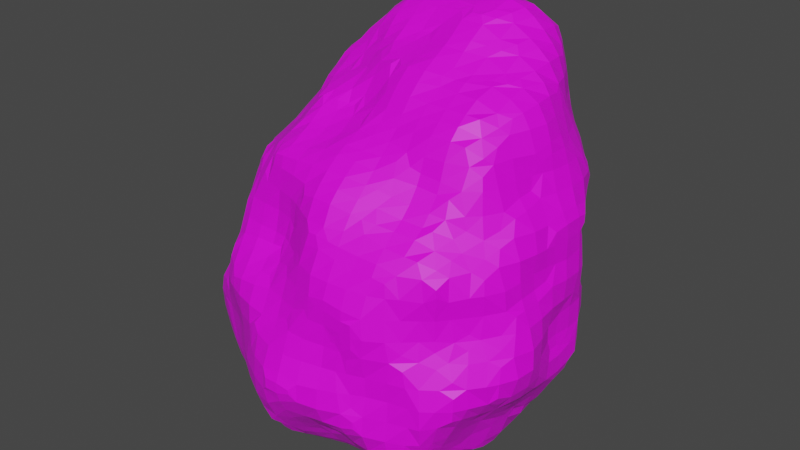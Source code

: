# Source: asteroid_1.blend  (saved by Blender 4.3.34; exported with 4.5.12 LTS)
import bpy
from mathutils import Matrix  # noqa: F401  (used for matrix-valued properties, if any)

bpy.ops.wm.read_factory_settings(use_empty=True)
scene = bpy.context.scene
scene.name = 'Scene'

# ---- collections
col_collection = bpy.data.collections.new('Collection'); scene.collection.children.link(col_collection)

# ---- images (referenced by path relative to the original .blend; pixels are not part of the script)
import os
ASSET_DIR = os.environ.get("B2B_ASSET_DIR", "")  # directory of the original .blend (textures are referenced by path, not embedded)
HERE = os.path.dirname(os.path.abspath(__file__))  # packed textures are extracted next to this script under _unpacked/

def load_image(name, relpath, width, height, colorspace="sRGB"):
    """Load a texture the original file referenced (path relative to the .blend, or extracted next to this script)."""
    p = next((c for c in (os.path.join(HERE, relpath), os.path.join(ASSET_DIR, relpath)) if relpath and os.path.exists(c)), "")
    if p:
        img = bpy.data.images.load(p, check_existing=True)
        img.name = name
    else:  # same state as the original file: an image datablock whose file is absent (Cycles renders it pink)
        img = bpy.data.images.new(name, width, height)
        img.source = "FILE"
        img.filepath = "//" + (relpath or name)
    img.colorspace_settings.name = colorspace
    return img
img_plastered_stone_wall_diff_4k_jpg = load_image('plastered_stone_wall_diff_4k.jpg', 'plastered_stone_wall_diff_4k.jpg', 1024, 1024, 'sRGB')

# ---- materials (node trees are filled in below, after node groups)
mat_material_001 = bpy.data.materials.new('Material.001')
mat_material_001.use_transparent_shadow = False

# ---- material node trees
mat_material_001.use_nodes = True; mat_material_001.node_tree.nodes.clear()
_N = mat_material_001.node_tree.nodes; _L = mat_material_001.node_tree.links
n0 = _N.new('ShaderNodeBsdfPrincipled'); n0.name = 'Principled BSDF'; n0.location = (10, 300)
n0.distribution = 'GGX'
n0.subsurface_method = 'RANDOM_WALK_SKIN'
n0.inputs[3].default_value = 1.45
n0.inputs[27].default_value = (0.0, 0.0, 0.0, 1.0)
n0.inputs[28].default_value = 1.0
n1 = _N.new('ShaderNodeOutputMaterial'); n1.name = 'Material Output'; n1.location = (713, 270)
n2 = _N.new('ShaderNodeTexImage'); n2.name = 'Image Texture'; n2.location = (-336, 241)
n2.image = img_plastered_stone_wall_diff_4k_jpg
_L.new(n0.outputs[0], n1.inputs[0])
_L.new(n2.outputs[0], n0.inputs[0])
n1.is_active_output = True

# ---- world
world_world = bpy.data.worlds.new('World'); scene.world = world_world
world_world.use_nodes = True; world_world.node_tree.nodes.clear()
_N = world_world.node_tree.nodes; _L = world_world.node_tree.links
n0 = _N.new('ShaderNodeOutputWorld'); n0.name = 'World Output'; n0.location = (300, 300)
n1 = _N.new('ShaderNodeBackground'); n1.name = 'Background'; n1.location = (10, 300)
n1.inputs[0].default_value = (0.05088, 0.05088, 0.05088, 1.0)
_L.new(n1.outputs[0], n0.inputs[0])
n0.is_active_output = True
world_world.color = (0.05088, 0.05088, 0.05088)
world_world.use_sun_shadow = False
world_world.sun_shadow_jitter_overblur = 0.0

# ---- meshes
me_rock = bpy.data.meshes.new('rock')
me_rock.from_pydata([(-1.201, -0.7535, -0.6092), (-1.201, -0.7535, -0.5923), (-1.216, -0.675, -0.6406), (-1.219, -0.6763, -0.5354), (-1.21, -0.6271, -0.4333), (-1.234, -0.525, -0.6706), (-1.251, -0.525, -0.525), (-1.216, -0.525, -0.4175), (-1.233, -0.375, -0.67), (-1.251, -0.375, -0.525), (-1.218, -0.375, -0.4053), (-1.219, -0.2531, -0.6441), (-1.223, -0.2465, -0.525), (-1.212, -0.2757, -0.417), (-0.1834, -1.219, -1.22), (-0.1107, -1.219, -1.22), (-0.6149, -1.209, -0.3441), (-0.6286, -1.213, -0.225), (-0.6233, -1.208, -0.1335), (-0.4881, -1.221, -0.9344), (-0.5141, -1.245, -0.825), (-0.5154, -1.252, -0.675), (-0.5158, -1.242, -0.525), (-0.5387, -1.239, -0.3864), (-0.525, -1.259, -0.225), (-0.525, -1.23, -0.1114), (-0.3053, -1.353, -0.9067), (-0.3284, -1.365, -0.825), (-0.339, -1.372, -0.675), (-0.3209, -1.363, -0.525), (-0.3084, -1.355, -0.4119), (-0.3354, -1.225, -1.085), (-0.3704, -1.273, -0.9705), (-0.4034, -1.32, -0.825), (-0.414, -1.327, -0.675), (-0.3959, -1.317, -0.525), (-0.365, -1.323, -0.3671), (-0.375, -1.306, -0.225), (-0.375, -1.247, -0.0951), (-0.1627, -1.358, -1.06), (-0.2176, -1.377, -0.964), (-0.225, -1.424, -0.825), (-0.225, -1.437, -0.675), (-0.225, -1.42, -0.525), (-0.2296, -1.375, -0.3671), (-0.1827, -1.353, -0.295), (-0.223, -1.272, -1.123), (-0.2627, -1.325, -1.007), (-0.2827, -1.349, -0.3119), (-0.2296, -1.324, -0.237), (-0.2273, -1.243, -0.06702), (-0.0318, -1.513, -0.6487), (-0.0318, -1.513, -0.5683), (-0.1324, -1.358, -1.06), (-0.07946, -1.388, -0.9788), (-0.075, -1.464, -0.825), (-0.07908, -1.493, -0.6892), (-0.07908, -1.481, -0.521), (-0.075, -1.422, -0.375), (-0.075, -1.365, -0.2729), (-0.07158, -1.277, -1.126), (-0.03244, -1.334, -1.031), (-0.075, -1.326, -0.1979), (-0.075, -1.278, -0.075), (-0.7606, -0.1721, -1.209), (-0.7791, -0.075, -1.224), (-0.6415, -0.9209, -1.219), (-0.6675, -0.825, -1.244), (-0.6645, -0.675, -1.255), (-0.6489, -0.525, -1.247), (-0.6482, -0.375, -1.247), (-0.6819, -0.2233, -1.253), (-0.6112, -0.03406, -1.357), (-0.6667, -0.08044, -1.307), (-0.525, -0.9527, -1.248), (-0.4859, -0.7925, -1.373), (-0.5316, -0.8355, -1.322), (-0.5014, -0.675, -1.388), (-0.5764, -0.675, -1.33), (-0.4923, -0.525, -1.386), (-0.5673, -0.525, -1.322), (-0.4919, -0.375, -1.384), (-0.5669, -0.375, -1.322), (-0.5075, -0.225, -1.388), (-0.5825, -0.225, -1.335), (-0.5367, -0.08044, -1.373), (-0.5945, -0.1341, -1.346), (-0.3492, -1.087, -1.232), (-0.3413, -0.929, -1.372), (-0.3953, -0.9892, -1.288), (-0.3848, -0.8355, -1.401), (-0.4413, -0.8925, -1.345), (-0.375, -0.675, -1.446), (-0.375, -0.525, -1.445), (-0.375, -0.375, -1.434), (-0.375, -0.225, -1.421), (-0.3694, -0.06367, -1.378), (-0.3157, -0.006115, -1.347), (-0.1655, -1.06, -1.357), (-0.2244, -1.124, -1.276), (-0.2193, -0.9774, -1.386), (-0.2655, -1.029, -1.332), (-0.225, -0.825, -1.45), (-0.225, -0.675, -1.47), (-0.225, -0.525, -1.464), (-0.225, -0.375, -1.437), (-0.225, -0.225, -1.395), (-0.225, -0.1169, -1.362), (-0.225, -0.04187, -1.339), (-0.1273, -1.06, -1.357), (-0.069, -1.127, -1.28), (-0.07636, -0.9827, -1.385), (-0.02727, -1.038, -1.341), (-0.075, -0.825, -1.444), (-0.075, -0.675, -1.463), (-0.075, -0.525, -1.449), (-0.075, -0.375, -1.403), (-0.0899, -0.2393, -1.36), (-0.04983, -0.1989, -1.333), (-0.1498, -0.1497, -1.35), (-0.0899, -0.08983, -1.325), (-1.064, -0.9143, -0.7945), (-1.08, -0.9267, -0.675), (-1.085, -0.9342, -0.525), (-1.072, -0.9244, -0.4145), (-1.063, -0.794, -0.9138), (-1.093, -0.8364, -0.8367), (-1.16, -0.8121, -0.6655), (-1.163, -0.8121, -0.5354), (-1.099, -0.8295, -0.3687), (-1.068, -0.7825, -0.2727), (-1.068, -0.675, -0.9186), (-1.136, -0.675, -0.825), (-1.193, -0.675, -0.7156), (-1.192, -0.7271, -0.4923), (-1.164, -0.6763, -0.38), (-1.087, -0.675, -0.2431), (-1.064, -0.525, -0.9134), (-1.136, -0.525, -0.825), (-1.198, -0.525, -0.7456), (-1.177, -0.525, -0.3425), (-1.098, -0.5377, -0.2108), (-1.061, -0.4962, -0.1244), (-1.057, -0.375, -0.906), (-1.129, -0.375, -0.825), (-1.197, -0.375, -0.745), (-1.186, -0.375, -0.3303), (-1.138, -0.375, -0.225), (-1.077, -0.3748, -0.07464), (-1.062, -0.225, -0.913), (-1.134, -0.225, -0.825), (-1.197, -0.2118, -0.6865), (-1.188, -0.1715, -0.525), (-1.171, -0.2254, -0.3702), (-1.133, -0.225, -0.225), (-1.105, -0.225, -0.075), (-1.075, -0.075, -0.9333), (-1.14, -0.075, -0.825), (-1.168, -0.075, -0.675), (-1.113, -0.06092, -0.5114), (-1.094, -0.09425, -0.375), (-1.082, -0.1069, -0.225), (-1.075, -0.07103, -0.06562), (-0.9, -1.05, -0.4504), (-0.9, -1.05, -0.4494), (-0.9033, -0.9031, -1.053), (-0.9383, -0.9287, -0.975), (-0.9886, -0.9557, -0.8367), (-0.975, -0.9954, -0.675), (-0.96, -1.016, -0.5103), (-0.9694, -0.9862, -0.382), (-0.935, -0.9472, -0.225), (-0.9079, -0.915, -0.1346), (-0.9098, -0.825, -1.059), (-0.9965, -0.8364, -0.9683), (-1.048, -0.894, -0.8945), (-1.039, -0.8825, -0.3145), (-1.009, -0.8295, -0.2236), (-0.9325, -0.8221, -0.08075), (-0.9097, -0.7106, -1.058), (-0.9658, -0.6664, -1.004), (-1.038, -0.675, -0.1681), (-0.9905, -0.675, -0.075), (-0.975, -0.525, -0.9767), (-1.049, -0.5962, -0.1514), (-1.029, -0.5377, -0.07464), (-0.975, -0.375, -0.968), (-1.041, -0.4247, -0.0244), (-0.9141, -0.1881, -1.064), (-0.9685, -0.2329, -0.9981), (-0.9352, -0.075, -1.084), (-1.01, -0.075, -1.008), (-1.049, -0.001539, -0.4524), (-1.031, -0.01925, -0.375), (-1.022, -0.03189, -0.225), (-1.036, -0.01838, -0.1094), (-0.7748, -1.064, -0.9269), (-0.7945, -1.071, -0.825), (-0.8096, -1.071, -0.675), (-0.8369, -1.07, -0.5103), (-0.8388, -1.08, -0.3897), (-0.8089, -1.1, -0.225), (-0.779, -1.086, -0.075), (-0.825, -0.93, -1.086), (-0.8249, -1.005, -0.9762), (-0.8695, -1.034, -0.825), (-0.8846, -1.044, -0.675), (-0.8949, -1.048, -0.5504), (-0.898, -1.048, -0.3494), (-0.8839, -1.022, -0.225), (-0.853, -0.969, -0.08075), (-0.825, -0.825, -1.129), (-0.883, -0.8702, -0.03458), (-0.8383, -0.6664, -1.107), (-0.8971, -0.6106, -1.048), (-0.8035, -0.525, -1.093), (-0.8785, -0.525, -1.038), (-0.8019, -0.375, -1.093), (-0.8769, -0.375, -1.037), (-0.8278, -0.2301, -1.126), (-0.895, -0.2881, -1.046), (-0.8541, -0.075, -1.159), (-0.6244, -1.062, -1.066), (-0.6746, -1.092, -0.9762), (-0.675, -1.14, -0.825), (-0.675, -1.139, -0.675), (-0.675, -1.144, -0.525), (-0.6689, -1.17, -0.3864), (-0.7036, -1.175, -0.225), (-0.674, -1.157, -0.08009), (-0.6829, -0.9789, -1.131), (-0.7244, -1.037, -1.027), (-0.7425, -0.825, -1.196), (-0.7395, -0.675, -1.19), (-0.7239, -0.525, -1.168), (-0.7232, -0.375, -1.168), (-0.7366, -0.2721, -1.188), (-0.525, -1.089, -1.099), (-0.5329, -1.167, -0.9806), (-0.5891, -1.194, -0.825), (-0.5904, -1.193, -0.675), (-0.5908, -1.193, -0.525), (-0.5979, -1.199, -0.4441), (-0.525, -1.174, -0.03642), (-0.525, -1.028, -1.174), (-0.3923, -1.139, -1.142), (-0.4354, -1.19, -1.034), (-0.375, -1.178, -0.0201), (-0.4492, -1.049, -1.199), (-0.2834, -1.187, -1.185), (-0.2788, -1.185, -0.01171), (-0.01072, -1.194, -1.193), (-0.1788, -1.213, 0.01913), (-0.0693, -1.228, 0.07148), (-0.0155, -1.211, 0.1775), (-1.06, -0.3247, 0.0493), (-1.072, -0.225, 0.06268), (-1.066, -0.075, 0.03192), (-0.9117, -0.7702, 0.04519), (-0.9319, -0.688, 0.08711), (-0.9268, -0.6572, 0.225), (-0.9254, -0.6391, 0.375), (-0.9144, -0.6226, 0.4826), (-0.9922, -0.525, 0.075), (-0.9888, -0.525, 0.225), (-0.9792, -0.525, 0.375), (-0.9321, -0.5253, 0.5296), (-0.9092, -0.4755, 0.6088), (-1.039, -0.3748, 0.08958), (-1.027, -0.375, 0.225), (-1.005, -0.375, 0.375), (-0.9748, -0.375, 0.525), (-0.9284, -0.375, 0.6272), (-1.044, -0.225, 0.1377), (-1.021, -0.225, 0.225), (-1.004, -0.225, 0.375), (-1.004, -0.225, 0.525), (-0.9443, -0.2136, 0.6765), (-0.9036, -0.156, 0.7539), (-1.035, -0.075, 0.1069), (-1.011, -0.075, 0.225), (-1.01, -0.075, 0.375), (-1.026, -0.075, 0.525), (-0.9878, -0.075, 0.675), (-0.92, -0.075, 0.7753), (-0.7581, -1.061, 0.01796), (-0.7879, -0.9785, 0.07078), (-0.7729, -0.9304, 0.225), (-0.7585, -0.9096, 0.3169), (-0.8723, -0.8221, 0.08711), (-0.8377, -0.825, 0.225), (-0.795, -0.828, 0.3701), (-0.7791, -0.7799, 0.4946), (-0.8988, -0.7467, 0.1452), (-0.8897, -0.7322, 0.225), (-0.8749, -0.7141, 0.375), (-0.8333, -0.6835, 0.5386), (-0.7876, -0.6444, 0.6265), (-0.8876, -0.5755, 0.5826), (-0.8326, -0.5253, 0.6474), (-0.8222, -0.3813, 0.708), (-0.7703, -0.3355, 0.766), (-0.8703, -0.256, 0.7275), (-0.8127, -0.2059, 0.8099), (-0.7552, -0.1557, 0.9078), (-0.8522, -0.075, 0.8503), (-0.7772, -0.075, 0.9338), (-0.675, -1.081, 0.0479), (-0.675, -1.034, 0.1229), (-0.675, -0.9855, 0.225), (-0.6735, -0.9285, 0.3701), (-0.6224, -0.912, 0.4807), (-0.7224, -0.8799, 0.4169), (-0.6843, -0.8352, 0.5376), (-0.6461, -0.7904, 0.643), (-0.7461, -0.7444, 0.5946), (-0.6837, -0.6905, 0.6847), (-0.6212, -0.6366, 0.7681), (-0.7222, -0.525, 0.7276), (-0.6472, -0.525, 0.7936), (-0.7417, -0.4355, 0.7437), (-0.6784, -0.3838, 0.828), (-0.615, -0.3321, 0.9285), (-0.715, -0.2557, 0.866), (-0.67, -0.2199, 0.9681), (-0.6249, -0.1841, 1.077), (-0.7246, -0.075, 1.009), (-0.6452, -0.07047, 1.126), (-0.525, -1.099, 0.06841), (-0.525, -1.046, 0.1434), (-0.525, -1.008, 0.225), (-0.525, -0.9604, 0.375), (-0.5274, -0.9247, 0.5284), (-0.4728, -0.9085, 0.675), (-0.4515, -0.901, 0.751), (-0.5789, -0.8904, 0.5807), (-0.5536, -0.8342, 0.6858), (-0.4828, -0.825, 0.7751), (-0.5922, -0.7366, 0.743), (-0.5277, -0.6775, 0.8253), (-0.4632, -0.6183, 0.9099), (-0.5661, -0.525, 0.8686), (-0.4911, -0.525, 0.944), (-0.5916, -0.4321, 0.89), (-0.5376, -0.39, 0.9886), (-0.4836, -0.3479, 1.069), (-0.5836, -0.2841, 1.028), (-0.5302, -0.2304, 1.103), (-0.525, -0.1178, 1.178), (-0.375, -1.103, 0.06753), (-0.375, -1.046, 0.1425), (-0.375, -1.013, 0.225), (-0.375, -0.9763, 0.375), (-0.375, -0.9577, 0.525), (-0.375, -0.9328, 0.675), (-0.375, -0.909, 0.7582), (-0.375, -0.825, 0.8082), (-0.375, -0.7063, 0.875), (-0.375, -0.6313, 0.9184), (-0.3755, -0.5108, 1.004), (-0.3258, -0.4513, 1.051), (-0.4258, -0.4479, 1.049), (-0.3755, -0.3887, 1.084), (-0.3786, -0.2246, 1.169), (-0.4311, -0.1396, 1.193), (-0.2365, -1.13, 0.08193), (-0.1901, -1.072, 0.225), (-0.1594, -1.054, 0.3386), (-0.2941, -1.047, 0.1447), (-0.2651, -1.035, 0.225), (-0.2156, -1.025, 0.3832), (-0.225, -1.004, 0.525), (-0.225, -0.9683, 0.675), (-0.225, -0.9211, 0.7692), (-0.225, -0.825, 0.8242), (-0.225, -0.7113, 0.88), (-0.225, -0.6363, 0.919), (-0.2341, -0.5108, 1.002), (-0.2902, -0.4513, 1.051), (-0.1902, -0.4448, 1.045), (-0.2251, -0.374, 1.119), (-0.2601, -0.2744, 1.188), (-0.1155, -1.175, 0.1191), (-0.0693, -1.152, 0.2265), (-0.08868, -1.096, 0.3832), (-0.06152, -1.087, 0.525), (-0.03422, -1.068, 0.6258), (-0.1478, -1.049, 0.4386), (-0.1365, -1.043, 0.525), (-0.08053, -1.012, 0.6755), (-0.075, -0.9344, 0.785), (-0.06997, -0.8184, 0.8614), (-0.01662, -0.7639, 0.9054), (-0.1166, -0.725, 0.889), (-0.06997, -0.675, 0.9242), (-0.08232, -0.5195, 1.008), (-0.03721, -0.4658, 1.064), (-0.1372, -0.4448, 1.045), (-0.08232, -0.4003, 1.119), (-0.6092, -0.01746, 1.212), (-0.525, -0.04282, 1.234), (-0.3311, -0.1744, 1.212), (-0.3725, -0.07295, 1.273), (-0.3139, -0.00627, 1.358), (-0.1601, -0.3032, 1.205), (-0.216, -0.2246, 1.239), (-0.225, -0.1155, 1.32), (-0.225, -0.04046, 1.389), (-0.075, -0.3168, 1.231), (-0.08735, -0.231, 1.313), (-0.04559, -0.1851, 1.366), (-0.1456, -0.1477, 1.348), (-0.08735, -0.08861, 1.414), (-0.7781, 0.075, -1.222), (-0.7593, 0.1589, -1.207), (-0.6112, 0.02212, -1.357), (-0.6667, 0.07327, -1.301), (-0.675, 0.189, -1.234), (-0.525, 0.02684, -1.359), (-0.525, 0.1018, -1.331), (-0.5112, 0.2359, -1.245), (-0.452, 0.3003, -1.2), (-0.4157, 0.01367, -1.355), (-0.3694, 0.0682, -1.323), (-0.375, 0.225, -1.245), (-0.375, 0.3028, -1.202), (-0.225, 0.075, -1.285), (-0.225, 0.225, -1.224), (-0.225, 0.3158, -1.203), (-0.075, 0.075, -1.283), (-0.075, 0.225, -1.235), (-0.06894, 0.3706, -1.209), (-0.0149, 0.4525, -1.201), (-1.073, 0.075, -0.9371), (-1.115, 0.075, -0.825), (-1.096, 0.08423, -0.6662), (-1.071, 0.04038, -0.5524), (-1.052, 0.00389, -0.009373), (-1.063, 0.1671, -0.9212), (-1.073, 0.193, -0.825), (-1.068, 0.1902, -0.7103), (-0.942, 0.075, -1.087), (-1.017, 0.075, -1.012), (-1.045, 0.1404, -0.6103), (-1.029, 0.08423, -0.5114), (-0.9717, 0.075, -0.375), (-0.9495, 0.075, -0.225), (-0.9897, 0.06233, -0.06562), (-0.9232, 0.1706, -1.068), (-0.9742, 0.2189, -0.9741), (-1.028, 0.268, -0.825), (-1.028, 0.2341, -0.6662), (-0.9696, 0.225, -0.525), (-0.9151, 0.2118, -0.3801), (-0.9029, 0.1632, -0.225), (-0.9099, 0.1685, -0.075), (-0.9253, 0.3278, -0.9271), (-0.948, 0.3767, -0.818), (-0.9467, 0.3883, -0.6649), (-0.9205, 0.3507, -0.525), (-0.9042, 0.3204, -0.4334), (-0.9094, 0.4587, -0.7633), (-0.9094, 0.4587, -0.7082), (-0.8531, 0.075, -1.162), (-0.8143, 0.2148, -1.117), (-0.8694, 0.2706, -1.027), (-0.8919, 0.2529, -0.3334), (-0.8876, 0.2382, -0.225), (-0.8699, 0.2435, -0.075), (-0.7694, 0.3226, -1.066), (-0.8228, 0.3752, -0.9779), (-0.8762, 0.4278, -0.8633), (-0.898, 0.4472, -0.6082), (-0.8903, 0.4257, -0.525), (-0.874, 0.3722, -0.3801), (-0.8425, 0.375, -0.225), (-0.7945, 0.3807, -0.07154), (-0.7762, 0.4833, -0.9287), (-0.8136, 0.521, -0.8082), (-0.8245, 0.5219, -0.6778), (-0.8153, 0.4932, -0.525), (-0.7986, 0.4822, -0.375), (-0.7799, 0.4812, -0.225), (-0.7642, 0.471, -0.1192), (-0.7511, 0.6008, -0.7532), (-0.7511, 0.6008, -0.7475), (-0.675, 0.264, -1.17), (-0.6678, 0.3736, -1.09), (-0.713, 0.4226, -1.029), (-0.742, 0.4345, -0.01923), (-0.613, 0.457, -1.055), (-0.6689, 0.5201, -0.9702), (-0.7248, 0.5833, -0.8532), (-0.7288, 0.5852, -0.6475), (-0.7008, 0.5682, -0.525), (-0.6811, 0.5572, -0.375), (-0.6944, 0.5562, -0.225), (-0.7097, 0.5226, -0.07154), (-0.6248, 0.6133, -0.9117), (-0.6749, 0.6322, -0.8119), (-0.6773, 0.6368, -0.6885), (-0.6258, 0.6188, -0.525), (-0.6061, 0.6043, -0.375), (-0.6194, 0.6148, -0.225), (-0.6307, 0.6368, -0.075), (-0.552, 0.2931, -1.194), (-0.5112, 0.3602, -1.144), (-0.525, 0.4629, -1.06), (-0.525, 0.5379, -1.001), (-0.525, 0.6367, -0.9257), (-0.5329, 0.7131, -0.833), (-0.5653, 0.7205, -0.675), (-0.5371, 0.6938, -0.525), (-0.5104, 0.6925, -0.3801), (-0.5178, 0.7008, -0.2366), (-0.5612, 0.7118, -0.075), (-0.4882, 0.7814, -0.7884), (-0.4903, 0.7836, -0.675), (-0.4621, 0.7607, -0.525), (-0.4507, 0.7508, -0.4335), (-0.4629, 0.7621, -0.1943), (-0.4862, 0.7837, -0.075), (-0.375, 0.3778, -1.147), (-0.375, 0.4817, -1.072), (-0.375, 0.5567, -1.02), (-0.3731, 0.6814, -0.9408), (-0.4218, 0.7356, -0.8884), (-0.4485, 0.7484, -0.3335), (-0.4485, 0.7484, -0.2943), (-0.3218, 0.7588, -0.9079), (-0.3671, 0.8201, -0.8229), (-0.3923, 0.8586, -0.675), (-0.3664, 0.8474, -0.5153), (-0.3891, 0.809, -0.3801), (-0.3785, 0.8308, -0.2455), (-0.3993, 0.8587, -0.075), (-0.3124, 0.9059, -0.7575), (-0.3173, 0.9108, -0.675), (-0.3107, 0.9086, -0.5589), (-0.3085, 0.906, -0.1967), (-0.3243, 0.9126, -0.075), (-0.225, 0.3908, -1.176), (-0.2257, 0.5292, -1.099), (-0.2761, 0.582, -1.038), (-0.1761, 0.6245, -1.064), (-0.2257, 0.6747, -1.008), (-0.225, 0.7867, -0.9314), (-0.225, 0.8617, -0.8599), (-0.2962, 0.898, -0.4589), (-0.2965, 0.8981, -0.375), (-0.2991, 0.8995, -0.2967), (-0.225, 0.9216, -0.7849), (-0.225, 0.9495, -0.675), (-0.2377, 0.9352, -0.5153), (-0.2215, 0.9332, -0.375), (-0.2395, 0.9318, -0.238), (-0.225, 0.9468, -0.075), (-0.1149, 0.4177, -1.196), (-0.06894, 0.5115, -1.16), (-0.075, 0.6441, -1.078), (-0.075, 0.7191, -1.03), (-0.075, 0.8139, -0.9555), (-0.075, 0.8889, -0.8841), (-0.075, 0.9291, -0.8091), (-0.075, 0.9724, -0.675), (-0.075, 0.9868, -0.525), (-0.075, 0.9934, -0.375), (-0.075, 0.9948, -0.225), (-0.075, 0.9818, -0.075), (-1.052, 0.00389, 0.008272), (-0.9741, 0.07678, 0.07822), (-0.9616, 0.0898, 0.2103), (-1.007, 0.075, 0.375), (-1.025, 0.075, 0.525), (-0.998, 0.075, 0.675), (-0.9316, 0.075, 0.7924), (-0.9099, 0.1599, 0.04817), (-0.9291, 0.1826, 0.2504), (-0.9438, 0.2296, 0.3835), (-0.9766, 0.225, 0.525), (-0.9597, 0.225, 0.675), (-0.916, 0.225, 0.7734), (-0.9053, 0.3076, 0.4391), (-0.9179, 0.3295, 0.525), (-0.9157, 0.3285, 0.675), (-0.9024, 0.3063, 0.7545), (-0.8996, 0.1497, 0.1482), (-0.8996, 0.1497, 0.1504), (-0.8737, 0.075, 0.8674), (-0.7905, 0.08281, 0.9824), (-0.7525, 0.138, 1.056), (-0.8556, 0.216, 0.0889), (-0.8623, 0.2296, 0.2103), (-0.8794, 0.2826, 0.3391), (-0.8703, 0.225, 0.8484), (-0.8027, 0.225, 0.975), (-0.7574, 0.225, 1.064), (-0.7698, 0.3386, 0.075), (-0.7781, 0.3479, 0.225), (-0.8201, 0.3773, 0.3741), (-0.8535, 0.4045, 0.525), (-0.8669, 0.4035, 0.675), (-0.8499, 0.3638, 0.8127), (-0.7771, 0.3686, 0.9703), (-0.7573, 0.3143, 1.063), (-0.7607, 0.4571, 0.4091), (-0.7785, 0.4644, 0.525), (-0.7919, 0.4753, 0.675), (-0.78, 0.4768, 0.825), (-0.7614, 0.4641, 0.9172), (-0.7412, 0.03801, 1.037), (-0.7079, 0.08281, 1.113), (-0.7117, 0.225, 1.139), (-0.7333, 0.4136, 0.075), (-0.7381, 0.4229, 0.225), (-0.7484, 0.4469, 0.3091), (-0.7229, 0.4143, 1.017), (-0.6713, 0.37, 1.12), (-0.6829, 0.525, 0.075), (-0.6596, 0.54, 0.24), (-0.689, 0.5021, 0.3654), (-0.675, 0.5088, 0.525), (-0.675, 0.5331, 0.675), (-0.6676, 0.56, 0.8162), (-0.6678, 0.5197, 0.9675), (-0.6229, 0.4754, 1.078), (-0.6246, 0.6395, 0.075), (-0.6153, 0.6216, 0.1999), (-0.6127, 0.6091, 0.8604), (-0.6127, 0.6091, 0.9178), (-0.584, 0.4256, 1.178), (-0.6, 0.6, 0.2999), (-0.54, 0.5866, 0.3881), (-0.5125, 0.5742, 0.5253), (-0.5616, 0.5828, 0.675), (-0.5946, 0.5977, 0.7604), (-0.5796, 0.5754, 1.018), (-0.5488, 0.5252, 1.127), (-0.5618, 0.7145, 0.075), (-0.5319, 0.6753, 0.2314), (-0.5, 0.6289, 0.3469), (-0.4542, 0.602, 0.5756), (-0.4866, 0.6157, 0.675), (-0.5368, 0.6387, 0.8162), (-0.5278, 0.648, 0.9707), (-0.473, 0.627, 1.125), (-0.4868, 0.7815, 0.075), (-0.4638, 0.7593, 0.1628), (-0.4469, 0.5979, 0.4469), (-0.4469, 0.5979, 0.4756), (-0.4198, 0.7289, 0.2628), (-0.3834, 0.6828, 0.3877), (-0.3881, 0.6464, 0.5253), (-0.375, 0.6814, 0.675), (-0.3766, 0.7226, 0.8116), (-0.4234, 0.7281, 0.975), (-0.4171, 0.702, 1.125), (-0.3744, 0.8602, 0.07948), (-0.3719, 0.7904, 0.2177), (-0.3198, 0.7665, 0.3285), (-0.3277, 0.7682, 0.8526), (-0.3484, 0.7892, 0.975), (-0.3421, 0.7934, 1.125), (-0.324, 0.9108, 0.03246), (-0.2858, 0.7366, 0.4285), (-0.2797, 0.7315, 0.525), (-0.2894, 0.7407, 0.675), (-0.2986, 0.749, 0.7526), (-0.2869, 0.8916, 0.1325), (-0.2559, 0.8686, 0.225), (-0.22, 0.8257, 0.369), (-0.2047, 0.803, 0.525), (-0.2144, 0.8053, 0.675), (-0.2265, 0.8281, 0.821), (-0.25, 0.8642, 0.975), (-0.265, 0.8684, 1.125), (-0.2321, 0.9305, 0.07948), (-0.1809, 0.9165, 0.225), (-0.1542, 0.9032, 0.3094), (-0.1544, 0.9032, 0.8894), (-0.175, 0.9172, 0.975), (-0.19, 0.9288, 1.125), (-0.1337, 0.885, 0.4094), (-0.1236, 0.878, 0.525), (-0.1234, 0.8803, 0.675), (-0.1335, 0.888, 0.7894), (-0.075, 0.9715, 0.075), (-0.075, 0.9624, 0.225), (-0.08024, 0.9368, 0.3657), (-0.0486, 0.9311, 0.525), (-0.0484, 0.9276, 0.675), (-0.08007, 0.93, 0.8336), (-0.075, 0.9636, 0.975), (-0.075, 0.9683, 1.125), (-0.6289, 0.075, 1.236), (-0.6367, 0.225, 1.243), (-0.6196, 0.3256, 1.221), (-0.5312, 0.07023, 1.309), (-0.4853, 0.117, 1.38), (-0.5718, 0.225, 1.318), (-0.4968, 0.225, 1.397), (-0.5503, 0.3754, 1.273), (-0.4749, 0.375, 1.383), (-0.4747, 0.5178, 1.262), (-0.4561, 0.463, 1.361), (-0.451, 0.6017, 1.203), (-0.4139, 0.01705, 1.333), (-0.3678, 0.07528, 1.419), (-0.3218, 0.1335, 1.518), (-0.4188, 0.225, 1.472), (-0.3438, 0.225, 1.544), (-0.424, 0.375, 1.458), (-0.349, 0.375, 1.557), (-0.4328, 0.563, 1.303), (-0.4029, 0.5178, 1.417), (-0.3291, 0.525, 1.537), (-0.3933, 0.661, 1.262), (-0.3277, 0.6699, 1.414), (-0.3101, 0.6165, 1.515), (-0.317, 0.7711, 1.275), (-0.3033, 0.7544, 1.357), (-0.225, 0.03014, 1.464), (-0.225, 0.1051, 1.536), (-0.2275, 0.2293, 1.614), (-0.1792, 0.2822, 1.661), (-0.2733, 0.375, 1.632), (-0.1983, 0.375, 1.677), (-0.2696, 0.525, 1.612), (-0.1946, 0.525, 1.683), (-0.2794, 0.7165, 1.457), (-0.2268, 0.6786, 1.579), (-0.1742, 0.6407, 1.668), (-0.2472, 0.8461, 1.275), (-0.2173, 0.816, 1.407), (-0.1794, 0.7777, 1.543), (-0.1722, 0.9166, 1.275), (-0.1552, 0.9035, 1.358), (-0.075, 0.008846, 1.492), (-0.075, 0.08385, 1.548), (-0.075, 0.1909, 1.623), (-0.075, 0.2659, 1.672), (-0.075, 0.375, 1.714), (-0.075, 0.525, 1.727), (-0.075, 0.7406, 1.642), (-0.075, 0.6656, 1.685), (-0.01619, 0.8983, 1.346), (-0.06971, 0.8724, 1.415), (-0.075, 0.7918, 1.567), (-0.06971, 0.9242, 1.287), (-0.1162, 0.9035, 1.358), (0.075, -1.513, -0.6498), (0.075, -1.513, -0.5667), (0.075, -1.371, -0.9282), (0.075, -1.439, -0.825), (0.075, -1.493, -0.7248), (0.075, -1.485, -0.4917), (0.075, -1.44, -0.375), (0.07648, -1.379, -0.2213), (0.1275, -1.358, -0.1238), (0.075, -1.234, -1.093), (0.075, -1.309, -1.003), (0.02747, -1.34, -0.1689), (0.07648, -1.324, -0.07429), (0.1741, -1.504, -0.6176), (0.1741, -1.504, -0.5873), (0.1691, -1.356, -0.9063), (0.2215, -1.397, -0.8337), (0.2245, -1.481, -0.6706), (0.2245, -1.474, -0.5324), (0.225, -1.42, -0.375), (0.225, -1.381, -0.225), (0.238, -1.356, -0.07429), (0.176, -1.211, -1.065), (0.2226, -1.275, -0.9721), (0.2691, -1.339, -0.8895), (0.1967, -1.343, -0.02382), (0.375, -1.395, -0.8073), (0.375, -1.448, -0.675), (0.375, -1.433, -0.525), (0.375, -1.386, -0.375), (0.3792, -1.357, -0.2238), (0.3792, -1.352, -0.07018), (0.375, -1.258, -0.963), (0.375, -1.333, -0.8823), (0.4319, -1.349, -0.173), (0.4319, -1.349, -0.117), (0.525, -1.377, -0.797), (0.5337, -1.387, -0.6733), (0.5024, -1.381, -0.525), (0.4794, -1.363, -0.375), (0.5152, -1.351, -0.2164), (0.5229, -1.352, -0.07018), (0.5677, -1.205, -1.058), (0.5206, -1.252, -0.9877), (0.525, -1.335, -0.872), (0.5895, -1.344, -0.6222), (0.5774, -1.337, -0.525), (0.5544, -1.338, -0.375), (0.5589, -1.345, -0.2598), (0.4715, -1.349, -0.173), (0.4715, -1.349, -0.117), (0.6168, -1.358, -0.7758), (0.6168, -1.358, -0.7222), (0.6051, -1.351, -0.1598), (0.608, -1.352, -0.075), (0.675, -1.212, -1.067), (0.675, -1.273, -0.975), (0.6701, -1.329, -0.8255), (0.6701, -1.321, -0.6733), (0.675, -1.293, -0.525), (0.675, -1.296, -0.375), (0.663, -1.325, -0.2159), (0.683, -1.327, -0.075), (0.825, -1.216, -1.069), (0.825, -1.256, -0.975), (0.825, -1.276, -0.825), (0.825, -1.261, -0.675), (0.825, -1.247, -0.525), (0.825, -1.253, -0.375), (0.8352, -1.247, -0.2187), (0.8064, -1.252, -0.075), (0.9103, -1.21, -1.062), (0.9257, -1.219, -0.975), (0.9497, -1.221, -0.825), (0.969, -1.218, -0.675), (0.9692, -1.216, -0.525), (0.9476, -1.219, -0.375), (0.921, -1.216, -0.2646), (0.075, -1.104, -1.251), (0.075, -0.9445, -1.378), (0.075, -1.02, -1.326), (0.075, -0.825, -1.419), (0.075, -0.675, -1.445), (0.075, -0.525, -1.441), (0.075, -0.375, -1.391), (0.075, -0.2895, -1.354), (0.075, -0.2145, -1.326), (0.075, -0.075, -1.305), (0.225, -1.074, -1.225), (0.225, -0.9275, -1.373), (0.225, -1.003, -1.3), (0.225, -0.825, -1.407), (0.225, -0.675, -1.437), (0.225, -0.525, -1.451), (0.225, -0.375, -1.416), (0.2312, -0.2323, -1.368), (0.1853, -0.1872, -1.335), (0.2853, -0.1122, -1.356), (0.2312, -0.06734, -1.33), (0.375, -1.061, -1.215), (0.375, -0.9229, -1.371), (0.375, -0.9979, -1.29), (0.375, -0.825, -1.413), (0.375, -0.675, -1.45), (0.375, -0.525, -1.459), (0.375, -0.375, -1.428), (0.375, -0.225, -1.388), (0.3697, -0.06734, -1.361), (0.3162, -0.01224, -1.348), (0.525, -1.073, -1.227), (0.525, -0.9262, -1.372), (0.525, -1.001, -1.302), (0.525, -0.825, -1.425), (0.525, -0.675, -1.457), (0.525, -0.525, -1.438), (0.5299, -0.3715, -1.387), (0.5832, -0.3191, -1.342), (0.4856, -0.225, -1.369), (0.5606, -0.225, -1.329), (0.4689, -0.075, -1.359), (0.5439, -0.075, -1.325), (0.675, -1.081, -1.234), (0.675, -0.9277, -1.371), (0.675, -1.003, -1.309), (0.675, -0.825, -1.418), (0.675, -0.675, -1.431), (0.6875, -0.512, -1.386), (0.7459, -0.4534, -1.349), (0.6459, -0.4191, -1.363), (0.6875, -0.3715, -1.329), (0.675, -0.225, -1.282), (0.675, -0.075, -1.274), (0.825, -1.068, -1.22), (0.7697, -0.9175, -1.363), (0.8218, -0.9705, -1.292), (0.7974, -0.825, -1.378), (0.8724, -0.825, -1.329), (0.8173, -0.675, -1.381), (0.8923, -0.675, -1.345), (0.7962, -0.5534, -1.366), (0.8377, -0.512, -1.34), (0.825, -0.375, -1.297), (0.825, -0.225, -1.252), (0.8366, -0.06486, -1.227), (0.9019, -1.053, -1.202), (0.9172, -0.975, -1.222), (0.9393, -0.825, -1.254), (0.9579, -0.675, -1.27), (0.9875, -0.5334, -1.26), (0.975, -0.375, -1.263), (0.9864, -0.2137, -1.227), (0.944, -0.1081, -1.212), (1.064, -0.489, -1.216), (1.072, -0.375, -1.221), (1.064, -0.2561, -1.212), (0.075, -1.179, -1.168), (0.2256, -1.153, -1.119), (0.276, -1.19, -1.038), (0.375, -1.126, -1.125), (0.375, -1.19, -1.038), (0.5206, -1.157, -1.115), (0.4677, -1.197, -1.046), (0.675, -1.156, -1.142), (0.825, -1.143, -1.144), (0.892, -1.192, -0.1646), (0.8814, -1.182, -0.075), (0.8943, -0.008095, -1.196), (0.9249, -1.112, -1.117), (0.9982, -1.112, -0.9616), (1.025, -1.161, -0.825), (1.044, -1.196, -0.675), (1.044, -1.198, -0.525), (1.023, -1.179, -0.375), (0.9851, -1.133, -0.2079), (0.965, -1.107, -0.075), (0.9704, -0.975, -1.125), (1.028, -0.975, -1.0), (1.049, -1.049, -0.1512), (1.04, -1.041, -0.075), (1.007, -0.825, -1.125), (1.042, -0.825, -1.032), (1.035, -0.6867, -1.134), (1.048, -0.7444, -1.045), (1.046, -0.589, -1.189), (1.044, -0.1561, -1.197), (0.9864, -0.06486, -1.172), (1.051, -1.053, -0.9027), (1.07, -1.086, -0.825), (1.125, -1.111, -0.6641), (1.125, -1.138, -0.525), (1.13, -1.1, -0.375), (1.083, -1.074, -0.2512), (1.061, -0.975, -0.9252), (1.11, -0.975, -0.825), (1.173, -0.975, -0.7044), (1.183, -1.036, -0.325), (1.13, -1.013, -0.2107), (1.13, -0.9544, -0.08696), (1.072, -0.825, -0.9568), (1.137, -0.825, -0.825), (1.191, -0.825, -0.7346), (1.183, -0.8724, -0.04493), (1.064, -0.6444, -1.089), (1.089, -0.6867, -0.9869), (1.169, -0.6869, -0.8263), (1.198, -0.7448, -0.7471), (1.09, -0.5334, -1.134), (1.152, -0.525, -0.975), (1.188, -0.525, -0.8823), (1.128, -0.375, -1.125), (1.185, -0.3851, -0.9641), (1.2, -0.4418, -0.8992), (1.11, -0.2137, -1.138), (1.189, -0.225, -1.014), (1.093, -0.075, -1.092), (1.168, -0.075, -1.019), (1.204, -1.057, -0.6069), (1.212, -1.064, -0.525), (1.213, -1.062, -0.425), (1.218, -0.975, -0.6294), (1.265, -0.975, -0.525), (1.255, -0.9816, -0.375), (1.224, -0.9292, -0.225), (1.202, -0.9029, -0.1449), (1.246, -0.825, -0.6596), (1.326, -0.8393, -0.5327), (1.334, -0.8786, -0.375), (1.304, -0.8235, -0.2195), (1.236, -0.8234, -0.08696), (1.221, -0.6448, -0.7772), (1.28, -0.6872, -0.6817), (1.34, -0.7296, -0.5879), (1.341, -0.7384, -0.1658), (1.319, -0.7131, -0.075), (1.237, -0.525, -0.8073), (1.312, -0.525, -0.7049), (1.202, -0.3418, -0.9068), (1.239, -0.3851, -0.8395), (1.322, -0.375, -0.7122), (1.215, -0.225, -0.9386), (1.273, -0.225, -0.825), (1.333, -0.225, -0.7234), (1.348, -0.1554, -0.4542), (1.339, -0.1766, -0.375), (1.337, -0.1801, -0.2605), (1.224, -0.075, -0.944), (1.293, -0.075, -0.825), (1.344, -0.075, -0.7382), (1.348, -0.075, -0.4549), (1.334, -0.075, -0.375), (1.339, -0.06041, -0.2163), (1.35, -0.0006781, -0.1499), (1.375, -0.7989, -0.4879), (1.382, -0.8036, -0.375), (1.368, -0.7726, -0.2658), (1.362, -0.6296, -0.6162), (1.394, -0.6778, -0.5327), (1.44, -0.675, -0.375), (1.403, -0.683, -0.2195), (1.378, -0.6381, -0.075), (1.371, -0.525, -0.6299), (1.421, -0.525, -0.525), (1.454, -0.525, -0.375), (1.449, -0.525, -0.225), (1.409, -0.525, -0.075), (1.377, -0.375, -0.6372), (1.411, -0.375, -0.525), (1.413, -0.375, -0.375), (1.417, -0.375, -0.225), (1.404, -0.375, -0.075), (1.378, -0.225, -0.6484), (1.381, -0.2133, -0.5125), (1.368, -0.2516, -0.375), (1.369, -0.228, -0.2163), (1.387, -0.225, -0.075), (1.37, -0.075, -0.6632), (1.37, -0.075, -0.5299), (1.354, -0.1007, -0.1605), (1.372, -0.06041, -0.08992), (0.075, -1.285, 0.075), (0.06797, -1.243, 0.2265), (0.1117, -1.223, 0.375), (0.1356, -1.207, 0.4675), (0.2967, -1.35, 0.04715), (0.238, -1.338, 0.08829), (0.225, -1.3, 0.225), (0.2383, -1.232, 0.3895), (0.1971, -1.207, 0.4675), (0.375, -1.351, 0.04043), (0.375, -1.347, 0.1154), (0.375, -1.301, 0.225), (0.375, -1.229, 0.3596), (0.525, -1.352, 0.01976), (0.525, -1.345, 0.09476), (0.525, -1.291, 0.225), (0.525, -1.221, 0.3402), (0.6056, -1.352, 0.01959), (0.6634, -1.319, 0.07175), (0.675, -1.268, 0.225), (0.675, -1.218, 0.3322), (0.7945, -1.239, 0.075), (0.7874, -1.223, 0.225), (0.7737, -1.211, 0.3197), (0.01329, -1.191, 0.2775), (0.03669, -1.179, 0.375), (0.08138, -1.162, 0.5205), (0.075, -1.091, 0.6506), (0.075, -1.027, 0.7256), (0.075, -0.9519, 0.7974), (0.075, -0.8527, 0.8724), (0.075, -0.7777, 0.9155), (0.08859, -0.6611, 0.9869), (0.1476, -0.6018, 1.052), (0.04765, -0.5658, 1.024), (0.09675, -0.5096, 1.108), (0.04586, -0.4192, 1.164), (0.2971, -1.2, 0.4491), (0.2383, -1.177, 0.5205), (0.225, -1.096, 0.6512), (0.225, -1.025, 0.7262), (0.225, -0.9496, 0.7904), (0.225, -0.8495, 0.8654), (0.225, -0.7745, 0.9159), (0.225, -0.6796, 0.9909), (0.225, -0.6046, 1.056), (0.225, -0.5446, 1.131), (0.375, -1.192, 0.4346), (0.375, -1.137, 0.525), (0.375, -1.069, 0.6204), (0.375, -0.9944, 0.6954), (0.375, -0.9194, 0.7665), (0.375, -0.8429, 0.8415), (0.375, -0.7679, 0.914), (0.375, -0.6862, 0.989), (0.375, -0.6112, 1.066), (0.375, -0.5584, 1.141), (0.525, -1.181, 0.4152), (0.5111, -1.095, 0.5307), (0.4518, -1.051, 0.6007), (0.5518, -1.027, 0.5846), (0.5011, -0.9638, 0.6613), (0.4505, -0.9003, 0.7503), (0.5505, -0.8776, 0.7219), (0.523, -0.8209, 0.8241), (0.4955, -0.7642, 0.9128), (0.5955, -0.7488, 0.8979), (0.5373, -0.7107, 0.9677), (0.525, -0.6267, 1.08), (0.525, -0.5568, 1.155), (0.675, -1.17, 0.4072), (0.675, -1.095, 0.4906), (0.675, -0.9995, 0.5656), (0.675, -0.9245, 0.619), (0.675, -0.8508, 0.694), (0.675, -0.7758, 0.799), (0.675, -0.7407, 0.874), (0.675, -0.706, 0.975), (0.675, -0.6403, 1.093), (0.675, -0.5606, 1.168), (0.8695, -1.175, 0.075), (0.8624, -1.178, 0.225), (0.8242, -1.158, 0.3718), (0.825, -1.081, 0.4745), (0.825, -0.9799, 0.5495), (0.825, -0.9049, 0.6035), (0.825, -0.8385, 0.6785), (0.825, -0.7635, 0.7795), (0.825, -0.733, 0.8545), (0.825, -0.6941, 0.975), (0.825, -0.6361, 1.094), (0.825, -0.5619, 1.169), (0.9648, -1.1, 0.075), (0.9894, -1.097, 0.2122), (0.9697, -1.087, 0.3672), (0.9162, -1.066, 0.4631), (1.04, -1.041, 0.075), (1.049, -1.049, 0.1536), (1.016, -1.002, 0.412), (0.9587, -0.9518, 0.5074), (0.9013, -0.9013, 0.6012), (1.006, -0.825, 0.553), (0.9341, -0.8167, 0.6607), (0.9161, -0.7612, 0.7719), (1.039, -0.7395, 0.5857), (1.017, -0.7272, 0.675), (0.9697, -0.7059, 0.8231), (0.9745, -0.6395, 0.9661), (0.9241, -0.6194, 1.076), (1.024, -0.5615, 1.01), (0.9727, -0.517, 1.119), (1.021, -0.4029, 1.162), (1.058, -1.058, 0.2536), (1.058, -1.058, 0.312), (1.102, -0.9656, 0.075), (1.103, -0.9895, 0.2122), (1.082, -0.9614, 0.3672), (1.051, -0.9023, 0.4517), (1.177, -0.8692, 0.075), (1.185, -0.8827, 0.225), (1.155, -0.8342, 0.3764), (1.073, -0.825, 0.478), (1.179, -0.7212, 0.4274), (1.132, -0.6803, 0.529), (1.097, -0.6522, 0.675), (1.075, -0.6285, 0.825), (1.056, -0.6078, 0.9101), (1.184, -0.5779, 0.5723), (1.171, -0.5267, 0.6791), (1.119, -0.525, 0.825), (1.069, -0.5169, 0.9661), (1.056, -0.4615, 1.062), (1.18, -0.375, 0.7214), (1.144, -0.375, 0.825), (1.114, -0.375, 0.975), (1.071, -0.3618, 1.117), (1.185, -0.2546, 0.7301), (1.175, -0.2287, 0.825), (1.175, -0.2102, 0.9667), (1.131, -0.225, 1.125), (1.196, -0.075, 1.012), (1.16, -0.075, 1.125), (0.1459, -0.4533, 1.204), (0.09747, -0.3597, 1.27), (0.1491, -0.3002, 1.35), (0.04907, -0.2851, 1.336), (0.08944, -0.231, 1.369), (0.075, -0.075, 1.444), (0.225, -0.4696, 1.224), (0.225, -0.3944, 1.299), (0.225, -0.3194, 1.364), (0.225, -0.225, 1.403), (0.2121, -0.07659, 1.471), (0.2535, -0.02764, 1.516), (0.375, -0.4834, 1.235), (0.375, -0.4039, 1.31), (0.375, -0.3289, 1.372), (0.375, -0.225, 1.434), (0.375, -0.1272, 1.487), (0.375, -0.05218, 1.536), (0.525, -0.4818, 1.227), (0.5368, -0.3677, 1.311), (0.4946, -0.3128, 1.361), (0.5946, -0.2976, 1.349), (0.5368, -0.2385, 1.398), (0.525, -0.116, 1.476), (0.525, -0.04105, 1.531), (0.675, -0.4856, 1.228), (0.675, -0.375, 1.3), (0.675, -0.2932, 1.348), (0.675, -0.2182, 1.377), (0.6747, -0.06768, 1.456), (0.6245, -0.0128, 1.51), (0.825, -0.4869, 1.227), (0.825, -0.375, 1.293), (0.8395, -0.236, 1.343), (0.7992, -0.1934, 1.362), (0.8992, -0.1493, 1.35), (0.8395, -0.0896, 1.39), (0.9213, -0.4724, 1.216), (0.9728, -0.3618, 1.235), (0.975, -0.225, 1.289), (0.9751, -0.0896, 1.325), (0.9252, -0.04933, 1.365), (1.051, -0.3029, 1.202), (1.074, -0.225, 1.222), (1.089, -0.075, 1.244), (1.235, -0.7942, 0.075), (1.242, -0.8077, 0.225), (1.227, -0.7904, 0.3274), (1.315, -0.6674, 0.07903), (1.306, -0.675, 0.225), (1.249, -0.6727, 0.3764), (1.216, -0.6212, 0.4723), (1.336, -0.525, 0.1128), (1.319, -0.525, 0.225), (1.306, -0.525, 0.375), (1.253, -0.5267, 0.5234), (1.224, -0.4779, 0.6318), (1.331, -0.375, 0.1089), (1.32, -0.375, 0.225), (1.337, -0.375, 0.375), (1.31, -0.375, 0.525), (1.236, -0.375, 0.6464), (1.339, -0.2533, 0.1265), (1.339, -0.2465, 0.225), (1.347, -0.2792, 0.375), (1.32, -0.2381, 0.5208), (1.232, -0.2127, 0.6781), (1.201, -0.1537, 0.825), (1.2, -0.1504, 0.9112), (1.323, -0.075, 0.5524), (1.265, -0.075, 0.675), (1.228, -0.075, 0.825), (1.211, -0.075, 0.9368), (1.359, -0.6124, 0.03172), (1.364, -0.525, 0.03781), (1.366, -0.375, 0.03392), (1.367, -0.212, 0.07592), (1.353, -0.1715, 0.225), (1.36, -0.2042, 0.375), (1.36, -0.1968, 0.4681), (1.389, -0.075, 0.075), (1.376, -0.075, 0.225), (1.375, -0.075, 0.375), (1.363, -0.075, 0.4774), (0.075, 0.075, -1.31), (0.075, 0.225, -1.288), (0.075, 0.375, -1.24), (0.075, 0.4603, -1.208), (0.2656, 0.1143, -1.355), (0.2194, 0.06856, -1.338), (0.2656, 0.1935, -1.355), (0.2194, 0.2361, -1.337), (0.225, 0.375, -1.28), (0.225, 0.4724, -1.22), (0.3697, 0.06856, -1.361), (0.3162, 0.01426, -1.348), (0.3654, 0.2361, -1.361), (0.309, 0.2935, -1.349), (0.409, 0.3078, -1.353), (0.3654, 0.3647, -1.316), (0.375, 0.4833, -1.233), (0.4791, 0.075, -1.36), (0.5541, 0.075, -1.333), (0.4834, 0.225, -1.36), (0.5584, 0.225, -1.338), (0.4667, 0.3078, -1.353), (0.52, 0.3647, -1.312), (0.525, 0.4801, -1.233), (0.675, 0.075, -1.287), (0.675, 0.225, -1.279), (0.6737, 0.363, -1.237), (0.6228, 0.4643, -1.217), (0.7988, 0.075, -1.229), (0.7673, 0.225, -1.216), (0.7523, 0.305, -1.202), (0.075, 0.5353, -1.157), (0.075, 0.6484, -1.082), (0.075, 0.7234, -1.033), (0.075, 0.8154, -0.9576), (0.075, 0.8904, -0.8682), (0.075, 0.9146, -0.7932), (0.075, 0.9391, -0.675), (0.075, 0.9636, -0.525), (0.075, 0.9953, -0.375), (0.075, 1.006, -0.225), (0.075, 0.9936, -0.075), (0.225, 0.5474, -1.158), (0.225, 0.6463, -1.083), (0.225, 0.7213, -1.026), (0.225, 0.7977, -0.9506), (0.2139, 0.8639, -0.8207), (0.2344, 0.8637, -0.675), (0.2487, 0.8698, -0.525), (0.2757, 0.8843, -0.4103), (0.1566, 0.9035, -0.7679), (0.1594, 0.9053, -0.675), (0.1737, 0.9145, -0.525), (0.2254, 0.9304, -0.3662), (0.225, 0.9689, -0.225), (0.225, 0.9795, -0.075), (0.375, 0.5583, -1.157), (0.375, 0.6338, -1.082), (0.3836, 0.7134, -0.9784), (0.4393, 0.7439, -0.8712), (0.3393, 0.7715, -0.9307), (0.3836, 0.7808, -0.8227), (0.375, 0.7928, -0.675), (0.375, 0.8067, -0.525), (0.3663, 0.8596, -0.3662), (0.4106, 0.8843, -0.2697), (0.449, 0.8996, -0.002167), (0.3106, 0.9039, -0.3103), (0.3663, 0.9231, -0.2218), (0.3894, 0.9322, -0.0613), (0.5351, 0.5625, -1.121), (0.5919, 0.5974, -1.045), (0.4919, 0.6135, -1.069), (0.5351, 0.6499, -0.9871), (0.5315, 0.7309, -0.8227), (0.5606, 0.7444, -0.675), (0.5691, 0.7449, -0.525), (0.5972, 0.7492, -0.4466), (0.4858, 0.7537, -0.7712), (0.4856, 0.7542, -0.675), (0.4941, 0.762, -0.525), (0.5383, 0.786, -0.3879), (0.5202, 0.8557, -0.2218), (0.5202, 0.8715, -0.0613), (0.467, 0.9092, -0.1697), (0.467, 0.9092, -0.1022), (0.7228, 0.405, -1.181), (0.6737, 0.5073, -1.128), (0.675, 0.5859, -1.018), (0.675, 0.6223, -0.9427), (0.675, 0.672, -0.825), (0.675, 0.7016, -0.675), (0.675, 0.7113, -0.525), (0.6741, 0.7302, -0.3879), (0.7235, 0.7376, -0.2685), (0.6235, 0.7616, -0.3466), (0.6741, 0.7801, -0.2211), (0.675, 0.7976, -0.075), (0.8738, 0.075, -1.174), (0.8423, 0.225, -1.14), (0.8168, 0.3538, -1.116), (0.8813, 0.4026, -1.027), (0.7813, 0.4838, -1.081), (0.8185, 0.5267, -0.9695), (0.8442, 0.5579, -0.825), (0.8605, 0.5692, -0.675), (0.8775, 0.5847, -0.5678), (0.7558, 0.604, -0.9117), (0.7692, 0.6163, -0.825), (0.7855, 0.6322, -0.675), (0.8265, 0.6385, -0.5207), (0.825, 0.6766, -0.375), (0.8194, 0.7148, -0.2211), (0.8398, 0.7037, -0.075), (0.7657, 0.7584, -0.1685), (0.7648, 0.7578, -0.075), (0.9715, 0.06718, -1.094), (1.019, 0.112, -1.022), (0.9151, 0.225, -1.065), (0.9901, 0.225, -0.9936), (0.901, 0.3026, -1.051), (0.9639, 0.3542, -0.9649), (1.027, 0.4057, -0.8516), (1.046, 0.4468, -0.005135), (0.9268, 0.4696, -0.9274), (0.9761, 0.4766, -0.8109), (0.975, 0.5002, -0.675), (0.9685, 0.5519, -0.5207), (1.014, 0.5776, -0.408), (1.031, 0.5806, -0.1891), (1.01, 0.5284, -0.06308), (0.9142, 0.6088, -0.4678), (0.9685, 0.6231, -0.3648), (0.9784, 0.6347, -0.2334), (0.9276, 0.6287, -0.075), (1.06, 0.01197, -1.059), (1.119, 0.06631, -0.9682), (1.178, 0.1207, -0.8814), (1.073, 0.225, -0.9186), (1.148, 0.225, -0.853), (1.053, 0.3057, -0.9025), (1.102, 0.3571, -0.8038), (1.136, 0.4009, -0.675), (1.168, 0.4284, -0.525), (1.193, 0.445, -0.4328), (1.18, 0.4319, -0.1827), (1.128, 0.4122, -0.06308), (1.051, 0.4505, -0.7516), (1.061, 0.456, -0.675), (1.093, 0.4764, -0.525), (1.124, 0.5189, -0.3704), (1.118, 0.5204, -0.2359), (1.08, 0.4806, -0.1051), (1.056, 0.6041, -0.308), (1.056, 0.6041, -0.2891), (1.214, 0.02066, -0.914), (1.257, 0.0724, -0.8288), (1.337, 0.075, -0.7247), (1.35, 0.02477, -0.4524), (1.344, 0.07486, -0.3867), (1.344, 0.06784, -0.211), (1.35, 0.01306, -0.1499), (1.229, 0.225, -0.778), (1.3, 0.22, -0.6723), (1.325, 0.2393, -0.525), (1.337, 0.2115, -0.3867), (1.334, 0.2104, -0.211), (1.309, 0.2365, -0.075), (1.206, 0.3084, -0.7559), (1.225, 0.3259, -0.675), (1.25, 0.3534, -0.525), (1.254, 0.387, -0.3797), (1.251, 0.3791, -0.2296), (1.234, 0.3301, -0.075), (1.209, 0.4602, -0.3328), (1.209, 0.4602, -0.2827), (1.363, 0.075, -0.6497), (1.36, 0.07486, -0.5114), (1.35, 0.1248, -0.4445), (1.35, 0.1131, -0.1516), (1.367, 0.06784, -0.08992), (1.358, 0.1666, -0.6206), (1.356, 0.1643, -0.525), (1.35, 0.1525, -0.4445), (1.35, 0.1506, -0.1516), (1.358, 0.1615, -0.075), (0.075, 0.9863, 0.075), (0.075, 0.9837, 0.225), (0.075, 0.975, 0.375), (0.075, 0.9534, 0.525), (0.075, 0.9418, 0.675), (0.075, 0.9598, 0.825), (0.075, 0.9844, 0.975), (0.075, 0.9656, 1.125), (0.2985, 0.8993, 0.297), (0.2957, 0.8977, 0.375), (0.2924, 0.8975, 0.525), (0.2941, 0.8989, 0.625), (0.2771, 0.8943, 1.189), (0.225, 0.9666, 0.075), (0.2391, 0.9362, 0.2382), (0.2207, 0.9313, 0.375), (0.2174, 0.9223, 0.525), (0.2365, 0.912, 0.675), (0.225, 0.9362, 0.825), (0.225, 0.964, 0.975), (0.2263, 0.9331, 1.133), (0.4282, 0.8882, 0.075), (0.3732, 0.8698, 0.2382), (0.375, 0.8468, 0.375), (0.375, 0.8569, 0.525), (0.3628, 0.8807, 0.675), (0.4047, 0.8896, 0.781), (0.375, 0.883, 1.17), (0.3532, 0.9218, 0.075), (0.322, 0.9099, 0.197), (0.3047, 0.901, 0.725), (0.3628, 0.9131, 0.8286), (0.375, 0.9401, 0.975), (0.375, 0.9245, 1.095), (0.5774, 0.7377, 0.273), (0.5707, 0.7348, 0.375), (0.5836, 0.742, 0.4807), (0.525, 0.8384, 0.075), (0.5264, 0.7867, 0.2238), (0.4957, 0.7741, 0.375), (0.5302, 0.7806, 0.5284), (0.525, 0.8217, 0.675), (0.5254, 0.8729, 0.8286), (0.5757, 0.8936, 0.9366), (0.525, 0.8718, 1.144), (0.4757, 0.9064, 0.881), (0.5254, 0.9126, 0.9819), (0.525, 0.911, 1.069), (0.7278, 0.7419, 0.1095), (0.6767, 0.7219, 0.2238), (0.675, 0.6993, 0.375), (0.6813, 0.7314, 0.5284), (0.7355, 0.7479, 0.6163), (0.6767, 0.7714, 0.06571), (0.6278, 0.7608, 0.173), (0.6355, 0.755, 0.5807), (0.6813, 0.7684, 0.6698), (0.675, 0.817, 0.825), (0.6641, 0.8661, 0.9819), (0.6641, 0.8525, 1.113), (0.6069, 0.9022, 1.037), (0.6069, 0.9022, 1.055), (0.8968, 0.5946, 0.1329), (0.8959, 0.5947, 0.225), (0.8978, 0.5984, 0.3035), (0.8941, 0.5887, 1.153), (0.8254, 0.676, 0.0712), (0.8209, 0.6491, 0.225), (0.8387, 0.6402, 0.3621), (0.825, 0.6893, 0.525), (0.8178, 0.7281, 0.6698), (0.8554, 0.7231, 0.825), (0.8622, 0.6952, 0.975), (0.8567, 0.6604, 1.112), (0.754, 0.752, 0.009513), (0.7631, 0.7541, 0.7163), (0.7804, 0.7681, 0.825), (0.7872, 0.7874, 0.975), (0.7753, 0.7812, 1.125), (1.047, 0.2871, 1.19), (1.031, 0.4306, 0.075), (1.03, 0.4296, 0.225), (1.045, 0.4456, 0.3083), (1.03, 0.4199, 1.014), (1.018, 0.3719, 1.134), (0.9485, 0.5367, 0.07974), (0.9551, 0.5197, 0.225), (0.9841, 0.5366, 0.3559), (1.028, 0.5802, 0.525), (1.047, 0.597, 0.675), (1.025, 0.5679, 0.825), (0.9899, 0.5161, 0.9682), (0.9302, 0.5332, 1.112), (0.9062, 0.6101, 0.03289), (0.923, 0.6143, 0.4035), (0.9535, 0.6316, 0.525), (0.972, 0.6492, 0.675), (0.9502, 0.6481, 0.825), (0.9147, 0.6202, 0.975), (0.9004, 0.6006, 1.053), (1.179, 0.075, 1.005), (1.127, 0.075, 1.125), (1.189, 0.2934, 0.1268), (1.192, 0.2948, 0.225), (1.2, 0.2997, 0.3008), (1.185, 0.254, 0.8726), (1.154, 0.2124, 0.9615), (1.078, 0.2322, 1.134), (1.134, 0.3494, 0.07608), (1.117, 0.3546, 0.225), (1.137, 0.3845, 0.3545), (1.174, 0.4234, 0.4976), (1.187, 0.4265, 0.7042), (1.158, 0.3759, 0.8236), (1.083, 0.3719, 0.9682), (1.061, 0.3199, 1.09), (1.074, 0.4747, 0.4083), (1.124, 0.495, 0.5386), (1.132, 0.5084, 0.6625), (1.084, 0.4929, 0.825), (1.059, 0.4601, 0.9137), (0.075, 0.005051, 1.496), (0.075, 0.08005, 1.556), (0.075, 0.1758, 1.631), (0.075, 0.2508, 1.679), (0.075, 0.375, 1.723), (0.075, 0.525, 1.734), (0.075, 0.7359, 1.631), (0.075, 0.6609, 1.69), (0.075, 0.8883, 1.321), (0.075, 0.847, 1.425), (0.075, 0.7838, 1.556), (0.075, 0.9187, 1.246), (0.1535, 0.001609, 1.499), (0.2121, 0.06097, 1.564), (0.225, 0.1594, 1.643), (0.225, 0.2344, 1.684), (0.225, 0.375, 1.725), (0.225, 0.525, 1.723), (0.225, 0.7159, 1.598), (0.225, 0.6409, 1.682), (0.2263, 0.8721, 1.269), (0.225, 0.8076, 1.425), (0.225, 0.7632, 1.523), (0.1771, 0.9067, 1.216), (0.3607, 0.08005, 1.618), (0.4012, 0.1334, 1.657), (0.3012, 0.1504, 1.65), (0.3607, 0.2102, 1.684), (0.375, 0.375, 1.73), (0.375, 0.525, 1.706), (0.4025, 0.7369, 1.473), (0.3615, 0.6945, 1.561), (0.375, 0.6154, 1.663), (0.375, 0.833, 1.275), (0.3615, 0.7705, 1.424), (0.3025, 0.7507, 1.501), (0.526, 0.08005, 1.61), (0.4766, 0.1334, 1.657), (0.5766, 0.1654, 1.642), (0.526, 0.2193, 1.679), (0.525, 0.375, 1.726), (0.5533, 0.5918, 1.641), (0.512, 0.5351, 1.687), (0.525, 0.7231, 1.45), (0.512, 0.6388, 1.585), (0.4533, 0.6005, 1.65), (0.525, 0.8086, 1.275), (0.525, 0.7618, 1.375), (0.7245, 0.01828, 1.49), (0.6747, 0.07097, 1.542), (0.6756, 0.2193, 1.617), (0.626, 0.2654, 1.666), (0.7286, 0.375, 1.636), (0.6536, 0.375, 1.684), (0.6873, 0.5351, 1.628), (0.6455, 0.4918, 1.68), (0.7281, 0.7442, 1.335), (0.6769, 0.7139, 1.416), (0.675, 0.6343, 1.55), (0.6769, 0.7779, 1.281), (0.6281, 0.7555, 1.36), (0.8273, 0.07097, 1.465), (0.7789, 0.1183, 1.517), (0.8792, 0.225, 1.486), (0.8042, 0.225, 1.539), (0.8883, 0.375, 1.482), (0.8133, 0.375, 1.561), (0.884, 0.5715, 1.275), (0.8672, 0.524, 1.429), (0.7956, 0.525, 1.554), (0.8042, 0.6865, 1.281), (0.7908, 0.647, 1.425), (0.7699, 0.6184, 1.525), (0.7617, 0.7617, 1.235), (1.027, 0.075, 1.324), (0.9523, 0.075, 1.389), (1.038, 0.2322, 1.281), (0.9629, 0.225, 1.411), (0.9899, 0.375, 1.275), (0.94, 0.375, 1.407), (0.9251, 0.4965, 1.275), (0.9138, 0.4733, 1.382), (1.073, 0.075, 1.249), (1.058, 0.1871, 1.235), (1.35, 0.149, 0.297), (1.35, 0.149, 0.3027), (1.331, 0.075, 0.5498), (1.291, 0.075, 0.675), (1.246, 0.075, 0.825), (1.212, 0.075, 0.9304), (1.267, 0.2481, 0.07608), (1.29, 0.209, 0.2382), (1.285, 0.2289, 0.3517), (1.316, 0.2149, 0.5188), (1.283, 0.225, 0.675), (1.224, 0.2124, 0.8236), (1.201, 0.154, 0.9026), (1.211, 0.3083, 0.02681), (1.22, 0.3234, 0.4008), (1.233, 0.374, 0.5386), (1.229, 0.3759, 0.6625), (1.213, 0.3265, 0.7726), (1.201, 0.4514, 0.5976), (1.201, 0.4514, 0.6042), (1.388, 0.075, 0.075), (1.372, 0.08941, 0.2382), (1.365, 0.08941, 0.3616), (1.36, 0.075, 0.4748), (1.362, 0.1651, 0.075), (1.356, 0.1554, 0.197), (1.355, 0.1582, 0.4027), (1.355, 0.1582, 0.4646)], [], [(3, 2, 0, 1), (6, 5, 2, 3), (7, 6, 3, 4), (9, 8, 5, 6), (10, 9, 6, 7), (12, 11, 8, 9), (13, 12, 9, 10), (24, 17, 16, 23), (25, 18, 17, 24), (33, 32, 26, 27), (33, 20, 19, 32), (34, 33, 27, 28), (34, 21, 20, 33), (35, 34, 28, 29), (35, 22, 21, 34), (36, 35, 29, 30), (36, 23, 22, 35), (37, 24, 23, 36), (38, 25, 24, 37), (41, 27, 26, 40), (42, 28, 27, 41), (43, 29, 28, 42), (44, 30, 29, 43), (47, 46, 39, 40), (47, 32, 31, 46), (32, 47, 40, 26), (48, 36, 30, 44), (49, 48, 44, 45), (49, 37, 36, 48), (50, 38, 37, 49), (54, 40, 39, 53), (55, 41, 40, 54), (56, 42, 41, 55), (57, 56, 51, 52), (57, 43, 42, 56), (58, 44, 43, 57), (59, 45, 44, 58), (60, 46, 14, 15), (46, 60, 53, 39), (60, 61, 54, 53), (62, 49, 45, 59), (63, 50, 49, 62), (65, 73, 71, 64), (67, 76, 74, 66), (78, 77, 75, 76), (68, 78, 76, 67), (80, 79, 77, 78), (69, 80, 78, 68), (82, 81, 79, 80), (70, 82, 80, 69), (84, 83, 81, 82), (71, 84, 82, 70), (86, 85, 83, 84), (86, 73, 72, 85), (73, 86, 84, 71), (91, 90, 88, 89), (91, 76, 75, 90), (76, 91, 89, 74), (77, 92, 90, 75), (79, 93, 92, 77), (81, 94, 93, 79), (83, 95, 94, 81), (85, 96, 95, 83), (101, 100, 98, 99), (101, 89, 88, 100), (89, 101, 99, 87), (90, 102, 100, 88), (92, 103, 102, 90), (93, 104, 103, 92), (94, 105, 104, 93), (95, 106, 105, 94), (96, 107, 106, 95), (97, 108, 107, 96), (110, 99, 98, 109), (99, 110, 15, 14), (100, 111, 109, 98), (111, 112, 110, 109), (102, 113, 111, 100), (103, 114, 113, 102), (104, 115, 114, 103), (105, 116, 115, 104), (106, 117, 116, 105), (107, 119, 117, 106), (119, 120, 118, 117), (108, 120, 119, 107), (127, 126, 121, 122), (128, 127, 122, 123), (128, 1, 0, 127), (129, 128, 123, 124), (132, 131, 125, 126), (133, 132, 126, 127), (2, 133, 127, 0), (134, 3, 1, 128), (135, 134, 128, 129), (135, 4, 3, 134), (136, 135, 129, 130), (138, 137, 131, 132), (139, 138, 132, 133), (5, 139, 133, 2), (140, 7, 4, 135), (141, 140, 135, 136), (144, 143, 137, 138), (145, 144, 138, 139), (8, 145, 139, 5), (146, 10, 7, 140), (147, 146, 140, 141), (148, 147, 141, 142), (150, 149, 143, 144), (151, 150, 144, 145), (11, 151, 145, 8), (12, 152, 151, 11), (13, 153, 152, 12), (153, 13, 10, 146), (154, 153, 146, 147), (155, 154, 147, 148), (157, 156, 149, 150), (158, 157, 150, 151), (159, 158, 151, 152), (160, 159, 152, 153), (161, 160, 153, 154), (162, 161, 154, 155), (168, 122, 121, 167), (169, 123, 122, 168), (170, 169, 163, 164), (170, 124, 123, 169), (174, 173, 165, 166), (175, 174, 166, 167), (175, 126, 125, 174), (126, 175, 167, 121), (176, 129, 124, 170), (177, 176, 170, 171), (177, 130, 129, 176), (178, 177, 171, 172), (180, 179, 173, 174), (131, 180, 174, 125), (181, 136, 130, 177), (182, 181, 177, 178), (137, 183, 180, 131), (184, 141, 136, 181), (185, 184, 181, 182), (185, 142, 141, 184), (143, 186, 183, 137), (187, 148, 142, 185), (149, 189, 186, 143), (191, 190, 188, 189), (156, 191, 189, 149), (160, 193, 192, 159), (161, 194, 193, 160), (162, 195, 194, 161), (200, 164, 163, 199), (204, 166, 165, 203), (205, 204, 196, 197), (205, 167, 166, 204), (206, 205, 197, 198), (206, 168, 167, 205), (207, 206, 198, 199), (207, 169, 168, 206), (169, 207, 199, 163), (208, 170, 164, 200), (209, 208, 200, 201), (209, 171, 170, 208), (210, 209, 201, 202), (210, 172, 171, 209), (173, 211, 203, 165), (212, 178, 172, 210), (179, 213, 211, 173), (180, 214, 213, 179), (216, 215, 213, 214), (183, 216, 214, 180), (218, 217, 215, 216), (186, 218, 216, 183), (220, 219, 217, 218), (220, 189, 188, 219), (189, 220, 218, 186), (221, 65, 64, 219), (190, 221, 219, 188), (224, 197, 196, 223), (225, 198, 197, 224), (226, 199, 198, 225), (227, 200, 199, 226), (228, 227, 16, 17), (228, 201, 200, 227), (229, 228, 17, 18), (229, 202, 201, 228), (231, 230, 222, 223), (231, 204, 203, 230), (204, 231, 223, 196), (232, 67, 66, 230), (211, 232, 230, 203), (233, 68, 67, 232), (213, 233, 232, 211), (234, 69, 68, 233), (215, 234, 233, 213), (235, 70, 69, 234), (217, 235, 234, 215), (236, 71, 70, 235), (236, 219, 64, 71), (219, 236, 235, 217), (238, 223, 222, 237), (239, 238, 19, 20), (239, 224, 223, 238), (240, 239, 20, 21), (240, 225, 224, 239), (241, 240, 21, 22), (241, 226, 225, 240), (242, 241, 22, 23), (242, 227, 226, 241), (227, 242, 23, 16), (243, 229, 18, 25), (244, 230, 66, 74), (230, 244, 237, 222), (246, 245, 31, 32), (246, 238, 237, 245), (238, 246, 32, 19), (247, 243, 25, 38), (248, 89, 87, 245), (248, 244, 74, 89), (244, 248, 245, 237), (249, 99, 14, 46), (249, 245, 87, 99), (245, 249, 46, 31), (250, 247, 38, 50), (110, 251, 60, 15), (253, 252, 50, 63), (256, 155, 148, 255), (257, 162, 155, 256), (259, 182, 178, 258), (263, 185, 182, 259), (264, 263, 259, 260), (265, 264, 260, 261), (266, 265, 261, 262), (268, 187, 185, 263), (268, 255, 148, 187), (269, 268, 263, 264), (270, 269, 264, 265), (271, 270, 265, 266), (272, 271, 266, 267), (273, 256, 255, 268), (274, 273, 268, 269), (275, 274, 269, 270), (276, 275, 270, 271), (277, 276, 271, 272), (279, 257, 256, 273), (280, 279, 273, 274), (281, 280, 274, 275), (282, 281, 275, 276), (283, 282, 276, 277), (284, 283, 277, 278), (286, 210, 202, 285), (289, 212, 210, 286), (289, 258, 178, 212), (290, 289, 286, 287), (291, 290, 287, 288), (293, 259, 258, 289), (294, 293, 289, 290), (294, 260, 259, 293), (295, 294, 290, 291), (295, 261, 260, 294), (296, 295, 291, 292), (296, 262, 261, 295), (298, 266, 262, 296), (299, 298, 296, 297), (299, 267, 266, 298), (300, 272, 267, 299), (302, 277, 272, 300), (303, 302, 300, 301), (303, 278, 277, 302), (305, 284, 278, 303), (306, 305, 303, 304), (307, 285, 202, 229), (308, 286, 285, 307), (309, 287, 286, 308), (310, 288, 287, 309), (312, 291, 288, 310), (313, 312, 310, 311), (313, 292, 291, 312), (315, 296, 292, 313), (316, 315, 313, 314), (316, 297, 296, 315), (318, 299, 297, 316), (319, 318, 316, 317), (320, 300, 299, 318), (321, 320, 318, 319), (321, 301, 300, 320), (323, 303, 301, 321), (324, 323, 321, 322), (324, 304, 303, 323), (326, 306, 304, 324), (327, 326, 324, 325), (328, 307, 229, 243), (329, 308, 307, 328), (330, 309, 308, 329), (331, 310, 309, 330), (332, 311, 310, 331), (335, 313, 311, 332), (336, 335, 332, 333), (336, 314, 313, 335), (337, 336, 333, 334), (338, 316, 314, 336), (339, 338, 336, 337), (339, 317, 316, 338), (341, 319, 317, 339), (342, 341, 339, 340), (343, 321, 319, 341), (344, 343, 341, 342), (344, 322, 321, 343), (346, 324, 322, 344), (347, 346, 344, 345), (347, 325, 324, 346), (348, 327, 325, 347), (349, 328, 243, 247), (350, 329, 328, 349), (351, 330, 329, 350), (352, 331, 330, 351), (353, 332, 331, 352), (354, 333, 332, 353), (355, 334, 333, 354), (356, 337, 334, 355), (357, 339, 337, 356), (358, 340, 339, 357), (359, 342, 340, 358), (361, 344, 342, 359), (362, 361, 359, 360), (362, 345, 344, 361), (363, 347, 345, 362), (364, 348, 347, 363), (365, 250, 50, 252), (365, 349, 247, 250), (368, 350, 349, 365), (369, 368, 365, 366), (369, 351, 350, 368), (370, 369, 366, 367), (370, 352, 351, 369), (371, 353, 352, 370), (372, 354, 353, 371), (373, 355, 354, 372), (374, 356, 355, 373), (375, 357, 356, 374), (376, 358, 357, 375), (377, 359, 358, 376), (378, 360, 359, 377), (379, 380, 378, 377), (380, 362, 360, 378), (381, 363, 362, 380), (382, 365, 252, 253), (383, 382, 253, 254), (383, 366, 365, 382), (384, 367, 366, 383), (387, 370, 367, 384), (388, 387, 384, 385), (388, 371, 370, 387), (389, 388, 385, 386), (389, 372, 371, 388), (390, 373, 372, 389), (391, 374, 373, 390), (393, 375, 374, 391), (394, 393, 391, 392), (394, 376, 375, 393), (395, 377, 376, 394), (397, 379, 377, 395), (398, 397, 395, 396), (398, 380, 379, 397), (400, 399, 327, 348), (402, 364, 363, 401), (402, 400, 348, 364), (405, 381, 380, 404), (405, 401, 363, 381), (406, 402, 401, 405), (407, 403, 402, 406), (408, 404, 380, 398), (409, 405, 404, 408), (411, 406, 405, 409), (412, 411, 409, 410), (412, 407, 406, 411), (416, 415, 72, 73), (413, 416, 73, 65), (414, 417, 416, 413), (415, 418, 85, 72), (416, 419, 418, 415), (417, 420, 419, 416), (418, 422, 96, 85), (422, 423, 97, 96), (419, 423, 422, 418), (420, 424, 423, 419), (421, 425, 424, 420), (423, 426, 108, 97), (424, 427, 426, 423), (425, 428, 427, 424), (426, 429, 120, 108), (427, 430, 429, 426), (428, 431, 430, 427), (434, 433, 156, 157), (435, 434, 157, 158), (436, 435, 158, 159), (439, 438, 433, 434), (440, 439, 434, 435), (442, 441, 190, 191), (433, 442, 191, 156), (436, 444, 443, 435), (444, 436, 159, 192), (445, 444, 192, 193), (446, 445, 193, 194), (447, 446, 194, 195), (437, 447, 195, 162), (449, 448, 441, 442), (438, 449, 442, 433), (439, 450, 449, 438), (440, 451, 450, 439), (451, 440, 435, 443), (452, 451, 443, 444), (453, 452, 444, 445), (454, 453, 445, 446), (455, 454, 446, 447), (457, 456, 449, 450), (458, 457, 450, 451), (459, 458, 451, 452), (460, 459, 452, 453), (462, 461, 457, 458), (463, 413, 65, 221), (441, 463, 221, 190), (464, 414, 413, 463), (448, 464, 463, 441), (449, 465, 464, 448), (454, 467, 466, 453), (455, 468, 467, 454), (470, 469, 464, 465), (456, 470, 465, 449), (457, 471, 470, 456), (459, 473, 472, 458), (460, 474, 473, 459), (474, 460, 453, 466), (475, 474, 466, 467), (476, 475, 467, 468), (478, 477, 470, 471), (461, 478, 471, 457), (462, 479, 478, 461), (479, 462, 458, 472), (480, 479, 472, 473), (481, 480, 473, 474), (482, 481, 474, 475), (483, 482, 475, 476), (485, 484, 478, 479), (464, 486, 417, 414), (469, 487, 486, 464), (470, 488, 487, 469), (491, 490, 487, 488), (477, 491, 488, 470), (478, 492, 491, 477), (480, 494, 493, 479), (481, 495, 494, 480), (482, 496, 495, 481), (483, 497, 496, 482), (497, 483, 476, 489), (499, 498, 491, 492), (484, 499, 492, 478), (485, 500, 499, 484), (500, 485, 479, 493), (501, 500, 493, 494), (502, 501, 494, 495), (503, 502, 495, 496), (504, 503, 496, 497), (486, 505, 420, 417), (506, 421, 420, 505), (487, 506, 505, 486), (490, 507, 506, 487), (491, 508, 507, 490), (498, 509, 508, 491), (499, 510, 509, 498), (500, 511, 510, 499), (501, 512, 511, 500), (502, 513, 512, 501), (503, 514, 513, 502), (504, 515, 514, 503), (517, 516, 510, 511), (518, 517, 511, 512), (519, 518, 512, 513), (521, 520, 514, 515), (506, 522, 425, 421), (507, 523, 522, 506), (508, 524, 523, 507), (509, 525, 524, 508), (510, 526, 525, 509), (514, 528, 527, 513), (530, 529, 525, 526), (516, 530, 526, 510), (517, 531, 530, 516), (518, 532, 531, 517), (519, 533, 532, 518), (533, 519, 513, 527), (534, 533, 527, 528), (520, 534, 528, 514), (521, 535, 534, 520), (537, 536, 530, 531), (538, 537, 531, 532), (540, 539, 534, 535), (522, 541, 428, 425), (523, 542, 541, 522), (524, 543, 542, 523), (545, 544, 542, 543), (525, 545, 543, 524), (529, 546, 545, 525), (530, 547, 546, 529), (533, 549, 548, 532), (534, 550, 549, 533), (536, 551, 547, 530), (537, 552, 551, 536), (538, 553, 552, 537), (553, 538, 532, 548), (554, 553, 548, 549), (555, 554, 549, 550), (539, 555, 550, 534), (540, 556, 555, 539), (541, 557, 431, 428), (558, 432, 431, 557), (542, 558, 557, 541), (544, 559, 558, 542), (545, 560, 559, 544), (546, 561, 560, 545), (547, 562, 561, 546), (551, 563, 562, 547), (552, 564, 563, 551), (553, 565, 564, 552), (554, 566, 565, 553), (555, 567, 566, 554), (556, 568, 567, 555), (569, 437, 162, 257), (569, 570, 447, 437), (570, 569, 257, 279), (571, 570, 279, 280), (572, 571, 280, 281), (573, 572, 281, 282), (574, 573, 282, 283), (575, 574, 283, 284), (576, 455, 447, 570), (578, 577, 571, 572), (579, 578, 572, 573), (580, 579, 573, 574), (581, 580, 574, 575), (583, 582, 578, 579), (584, 583, 579, 580), (585, 584, 580, 581), (571, 587, 586, 570), (588, 575, 284, 305), (589, 588, 305, 306), (576, 591, 468, 455), (591, 576, 570, 586), (592, 591, 586, 587), (577, 592, 587, 571), (578, 593, 592, 577), (594, 581, 575, 588), (595, 594, 588, 589), (596, 595, 589, 590), (597, 476, 468, 591), (598, 597, 591, 592), (599, 598, 592, 593), (582, 599, 593, 578), (583, 600, 599, 582), (584, 601, 600, 583), (585, 602, 601, 584), (602, 585, 581, 594), (603, 602, 594, 595), (604, 603, 595, 596), (606, 605, 599, 600), (607, 606, 600, 601), (608, 607, 601, 602), (609, 608, 602, 603), (610, 589, 306, 326), (611, 610, 326, 327), (611, 590, 589, 610), (612, 596, 590, 611), (597, 613, 489, 476), (598, 614, 613, 597), (599, 615, 614, 598), (604, 617, 616, 603), (617, 604, 596, 612), (618, 497, 489, 613), (619, 618, 613, 614), (620, 619, 614, 615), (605, 620, 615, 599), (606, 621, 620, 605), (607, 622, 621, 606), (608, 623, 622, 607), (609, 624, 623, 608), (624, 609, 603, 616), (625, 624, 616, 617), (626, 504, 497, 618), (627, 626, 618, 619), (629, 628, 623, 624), (620, 632, 631, 619), (621, 633, 632, 620), (622, 634, 633, 621), (623, 635, 634, 622), (625, 637, 636, 624), (637, 625, 617, 630), (626, 638, 515, 504), (627, 639, 638, 626), (639, 627, 619, 631), (640, 639, 631, 632), (642, 641, 633, 634), (643, 642, 634, 635), (628, 643, 635, 623), (629, 644, 643, 628), (644, 629, 624, 636), (645, 644, 636, 637), (646, 521, 515, 638), (647, 646, 638, 639), (633, 649, 648, 632), (640, 651, 650, 639), (651, 640, 632, 648), (652, 651, 648, 649), (641, 652, 649, 633), (642, 653, 652, 641), (643, 654, 653, 642), (644, 655, 654, 643), (645, 656, 655, 644), (646, 657, 535, 521), (647, 658, 657, 646), (658, 647, 639, 650), (659, 658, 650, 651), (661, 660, 654, 655), (662, 661, 655, 656), (663, 540, 535, 657), (652, 665, 664, 651), (653, 666, 665, 652), (654, 667, 666, 653), (658, 669, 668, 657), (659, 670, 669, 658), (670, 659, 651, 664), (671, 670, 664, 665), (672, 671, 665, 666), (673, 672, 666, 667), (660, 673, 667, 654), (661, 674, 673, 660), (662, 675, 674, 661), (663, 676, 556, 540), (676, 663, 657, 668), (677, 676, 668, 669), (678, 677, 669, 670), (680, 679, 673, 674), (681, 680, 674, 675), (671, 683, 682, 670), (672, 684, 683, 671), (673, 685, 684, 672), (676, 686, 568, 556), (677, 687, 686, 676), (678, 688, 687, 677), (688, 678, 670, 682), (689, 688, 682, 683), (690, 689, 683, 684), (691, 690, 684, 685), (679, 691, 685, 673), (680, 692, 691, 679), (681, 693, 692, 680), (694, 611, 327, 399), (695, 612, 611, 694), (696, 617, 612, 695), (697, 694, 399, 400), (699, 695, 694, 697), (700, 699, 697, 698), (696, 701, 630, 617), (701, 696, 695, 699), (702, 701, 699, 700), (703, 637, 630, 701), (704, 703, 701, 702), (705, 645, 637, 703), (706, 697, 400, 402), (707, 706, 402, 403), (707, 698, 697, 706), (709, 700, 698, 707), (710, 709, 707, 708), (711, 702, 700, 709), (712, 711, 709, 710), (704, 714, 713, 703), (714, 704, 702, 711), (715, 714, 711, 712), (705, 716, 656, 645), (716, 705, 703, 713), (717, 716, 713, 714), (718, 717, 714, 715), (719, 662, 656, 716), (720, 719, 716, 717), (721, 707, 403, 407), (722, 708, 707, 721), (723, 710, 708, 722), (725, 712, 710, 723), (726, 725, 723, 724), (727, 715, 712, 725), (728, 727, 725, 726), (718, 730, 729, 717), (730, 718, 715, 727), (731, 730, 727, 728), (719, 732, 675, 662), (720, 733, 732, 719), (733, 720, 717, 729), (734, 733, 729, 730), (735, 681, 675, 732), (736, 735, 732, 733), (737, 721, 407, 412), (738, 722, 721, 737), (739, 723, 722, 738), (740, 724, 723, 739), (741, 726, 724, 740), (742, 728, 726, 741), (731, 744, 743, 730), (744, 731, 728, 742), (734, 747, 746, 733), (747, 734, 730, 743), (735, 748, 693, 681), (748, 749, 746, 745), (736, 749, 748, 735), (749, 736, 733, 746), (751, 52, 51, 750), (753, 55, 54, 752), (754, 56, 55, 753), (56, 754, 750, 51), (755, 57, 52, 751), (756, 58, 57, 755), (757, 59, 58, 756), (760, 61, 60, 759), (61, 760, 752, 54), (761, 62, 59, 757), (762, 761, 757, 758), (762, 63, 62, 761), (764, 751, 750, 763), (766, 753, 752, 765), (767, 754, 753, 766), (754, 767, 763, 750), (767, 768, 764, 763), (768, 755, 751, 764), (769, 756, 755, 768), (770, 757, 756, 769), (771, 758, 757, 770), (773, 760, 759, 772), (760, 773, 765, 752), (773, 774, 766, 765), (775, 762, 758, 771), (777, 767, 766, 776), (778, 768, 767, 777), (779, 769, 768, 778), (780, 770, 769, 779), (781, 771, 770, 780), (783, 774, 773, 782), (774, 783, 776, 766), (784, 785, 781, 780), (787, 777, 776, 786), (788, 778, 777, 787), (789, 779, 778, 788), (790, 780, 779, 789), (794, 783, 782, 793), (783, 794, 786, 776), (795, 796, 788, 787), (796, 797, 789, 788), (797, 798, 790, 789), (799, 784, 780, 790), (800, 799, 790, 791), (800, 785, 784, 799), (785, 800, 791, 781), (802, 787, 786, 801), (804, 791, 790, 803), (806, 793, 792, 805), (807, 794, 793, 806), (794, 807, 801, 786), (807, 808, 802, 801), (808, 795, 787, 802), (809, 796, 795, 808), (810, 797, 796, 809), (811, 798, 797, 810), (798, 811, 803, 790), (811, 812, 804, 803), (814, 806, 805, 813), (815, 807, 806, 814), (816, 808, 807, 815), (817, 809, 808, 816), (818, 810, 809, 817), (819, 811, 810, 818), (820, 812, 811, 819), (822, 814, 813, 821), (823, 815, 814, 822), (824, 816, 815, 823), (825, 817, 816, 824), (826, 818, 817, 825), (827, 819, 818, 826), (830, 112, 111, 829), (112, 830, 828, 110), (113, 831, 829, 111), (114, 832, 831, 113), (115, 833, 832, 114), (116, 834, 833, 115), (117, 835, 834, 116), (118, 836, 835, 117), (120, 837, 836, 118), (840, 830, 829, 839), (830, 840, 838, 828), (831, 841, 839, 829), (832, 842, 841, 831), (833, 843, 842, 832), (834, 844, 843, 833), (835, 845, 844, 834), (836, 846, 845, 835), (848, 847, 845, 846), (837, 848, 846, 836), (851, 840, 839, 850), (840, 851, 849, 838), (841, 852, 850, 839), (842, 853, 852, 841), (843, 854, 853, 842), (844, 855, 854, 843), (845, 856, 855, 844), (847, 857, 856, 845), (848, 858, 857, 847), (861, 851, 850, 860), (851, 861, 859, 849), (852, 862, 860, 850), (853, 863, 862, 852), (854, 864, 863, 853), (855, 865, 864, 854), (856, 867, 865, 855), (867, 868, 866, 865), (857, 869, 867, 856), (869, 870, 868, 867), (873, 861, 860, 872), (861, 873, 871, 859), (862, 874, 872, 860), (863, 875, 874, 862), (864, 876, 875, 863), (865, 878, 876, 864), (878, 879, 877, 876), (866, 879, 878, 865), (868, 880, 879, 866), (870, 881, 880, 868), (884, 873, 872, 883), (873, 884, 882, 871), (874, 885, 883, 872), (885, 886, 884, 883), (875, 887, 885, 874), (887, 888, 886, 885), (876, 889, 887, 875), (889, 890, 888, 887), (877, 890, 889, 876), (879, 891, 890, 877), (880, 892, 891, 879), (881, 893, 892, 880), (884, 895, 894, 882), (886, 896, 895, 884), (888, 897, 896, 886), (890, 898, 897, 888), (891, 899, 898, 890), (892, 900, 899, 891), (893, 901, 900, 892), (899, 903, 902, 898), (900, 904, 903, 899), (905, 251, 110, 828), (251, 905, 759, 60), (906, 905, 828, 838), (905, 906, 772, 759), (906, 907, 773, 772), (908, 906, 838, 849), (909, 907, 906, 908), (907, 909, 782, 773), (910, 908, 849, 859), (911, 910, 792, 793), (911, 909, 908, 910), (909, 911, 793, 782), (912, 910, 859, 871), (910, 912, 805, 792), (913, 912, 871, 882), (912, 913, 813, 805), (914, 915, 820, 819), (917, 913, 882, 894), (913, 917, 821, 813), (917, 918, 822, 821), (918, 919, 823, 822), (919, 920, 824, 823), (920, 921, 825, 824), (921, 922, 826, 825), (922, 923, 827, 826), (923, 914, 819, 827), (924, 915, 914, 923), (895, 925, 917, 894), (925, 926, 918, 917), (927, 928, 924, 923), (896, 929, 925, 895), (929, 930, 926, 925), (897, 931, 929, 896), (931, 932, 930, 929), (898, 933, 931, 897), (901, 935, 934, 900), (916, 935, 901, 893), (937, 919, 918, 936), (938, 920, 919, 937), (939, 921, 920, 938), (940, 922, 921, 939), (941, 923, 922, 940), (926, 942, 936, 918), (942, 943, 937, 936), (943, 944, 938, 937), (945, 946, 941, 940), (946, 927, 923, 941), (947, 928, 927, 946), (930, 948, 942, 926), (948, 949, 943, 942), (949, 950, 944, 943), (953, 932, 931, 952), (932, 953, 948, 930), (953, 954, 949, 948), (954, 955, 950, 949), (956, 933, 898, 902), (933, 956, 952, 931), (956, 957, 953, 952), (957, 958, 954, 953), (903, 959, 956, 902), (959, 960, 957, 956), (960, 961, 958, 957), (904, 962, 959, 903), (934, 962, 904, 900), (962, 963, 960, 959), (935, 964, 962, 934), (964, 965, 963, 962), (967, 939, 938, 966), (968, 940, 939, 967), (944, 969, 966, 938), (969, 970, 967, 966), (970, 971, 968, 967), (971, 945, 940, 968), (972, 946, 945, 971), (973, 947, 946, 972), (950, 974, 969, 944), (974, 975, 970, 969), (975, 976, 971, 970), (976, 977, 972, 971), (977, 978, 973, 972), (978, 951, 947, 973), (980, 955, 954, 979), (955, 980, 974, 950), (980, 981, 975, 974), (982, 983, 978, 977), (958, 984, 979, 954), (984, 985, 980, 979), (987, 961, 960, 986), (961, 987, 984, 958), (987, 988, 985, 984), (963, 989, 986, 960), (989, 990, 987, 986), (990, 991, 988, 987), (965, 995, 989, 963), (995, 996, 990, 989), (996, 997, 991, 990), (998, 999, 993, 992), (999, 1000, 994, 993), (1003, 976, 975, 1002), (1004, 977, 976, 1003), (1006, 981, 980, 1005), (981, 1006, 1002, 975), (1006, 1007, 1003, 1002), (1007, 1008, 1004, 1003), (1008, 982, 977, 1004), (1009, 983, 982, 1008), (985, 1010, 1005, 980), (1010, 1011, 1006, 1005), (1011, 1012, 1007, 1006), (1012, 1013, 1008, 1007), (1013, 1014, 1009, 1008), (988, 1015, 1010, 985), (1015, 1016, 1011, 1010), (1016, 1017, 1012, 1011), (1017, 1018, 1013, 1012), (1018, 1019, 1014, 1013), (991, 1020, 1015, 988), (1020, 1021, 1016, 1015), (1021, 1022, 1017, 1016), (993, 1022, 1021, 992), (1022, 1023, 1018, 1017), (994, 1023, 1022, 993), (1023, 1024, 1019, 1018), (997, 1025, 1020, 991), (1025, 1026, 1021, 1020), (1026, 998, 992, 1021), (1000, 1027, 1023, 994), (1027, 1028, 1024, 1023), (1001, 1028, 1027, 1000), (1029, 253, 63, 762), (1030, 254, 253, 1029), (1034, 775, 771, 1033), (1034, 1029, 762, 775), (1035, 1030, 1029, 1034), (1036, 1031, 1030, 1035), (1037, 1032, 1031, 1036), (1038, 1033, 771, 781), (1039, 1034, 1033, 1038), (1040, 1035, 1034, 1039), (1041, 1036, 1035, 1040), (1042, 1038, 781, 791), (1043, 1039, 1038, 1042), (1044, 1040, 1039, 1043), (1045, 1041, 1040, 1044), (1046, 1042, 791, 804), (812, 1047, 1046, 804), (1047, 1043, 1042, 1046), (1048, 1044, 1043, 1047), (1049, 1045, 1044, 1048), (1050, 1047, 812, 820), (1051, 1048, 1047, 1050), (1052, 1049, 1048, 1051), (1053, 383, 254, 1030), (1054, 1053, 1030, 1031), (1054, 384, 383, 1053), (1055, 1054, 1031, 1032), (1055, 385, 384, 1054), (1056, 386, 385, 1055), (1057, 389, 386, 1056), (1058, 390, 389, 1057), (1059, 391, 390, 1058), (1060, 392, 391, 1059), (1061, 394, 392, 1060), (1063, 395, 394, 1061), (1064, 1063, 1061, 1062), (1064, 396, 395, 1063), (1065, 398, 396, 1064), (1066, 1067, 1037, 1036), (1067, 1055, 1032, 1037), (1068, 1056, 1055, 1067), (1069, 1057, 1056, 1068), (1070, 1058, 1057, 1069), (1071, 1059, 1058, 1070), (1072, 1060, 1059, 1071), (1073, 1061, 1060, 1072), (1074, 1062, 1061, 1073), (1075, 1064, 1062, 1074), (1076, 1066, 1036, 1041), (1077, 1067, 1066, 1076), (1078, 1068, 1067, 1077), (1079, 1069, 1068, 1078), (1080, 1070, 1069, 1079), (1081, 1071, 1070, 1080), (1082, 1072, 1071, 1081), (1083, 1073, 1072, 1082), (1084, 1074, 1073, 1083), (1085, 1075, 1074, 1084), (1086, 1076, 1041, 1045), (1087, 1077, 1076, 1086), (1088, 1078, 1077, 1087), (1089, 1090, 1088, 1087), (1090, 1079, 1078, 1088), (1091, 1080, 1079, 1090), (1092, 1093, 1091, 1090), (1093, 1081, 1080, 1091), (1094, 1082, 1081, 1093), (1095, 1096, 1094, 1093), (1096, 1083, 1082, 1094), (1097, 1084, 1083, 1096), (1098, 1085, 1084, 1097), (1099, 1086, 1045, 1049), (1100, 1087, 1086, 1099), (1101, 1089, 1087, 1100), (1102, 1090, 1089, 1101), (1103, 1092, 1090, 1102), (1104, 1093, 1092, 1103), (1105, 1095, 1093, 1104), (1106, 1096, 1095, 1105), (1107, 1097, 1096, 1106), (1108, 1098, 1097, 1107), (915, 1109, 1050, 820), (1109, 1110, 1051, 1050), (1110, 1111, 1052, 1051), (1111, 1099, 1049, 1052), (1112, 1100, 1099, 1111), (1113, 1101, 1100, 1112), (1114, 1102, 1101, 1113), (1115, 1103, 1102, 1114), (1116, 1104, 1103, 1115), (1117, 1105, 1104, 1116), (1118, 1106, 1105, 1117), (1119, 1107, 1106, 1118), (1120, 1108, 1107, 1119), (1121, 1109, 915, 924), (1122, 1110, 1109, 1121), (1123, 1111, 1110, 1122), (1124, 1112, 1111, 1123), (928, 1125, 1121, 924), (1125, 1126, 1122, 1121), (1127, 1128, 1124, 1123), (1128, 1113, 1112, 1124), (1129, 1114, 1113, 1128), (1130, 1131, 1129, 1128), (1131, 1115, 1114, 1129), (1132, 1116, 1115, 1131), (1133, 1134, 1131, 1130), (1134, 1135, 1132, 1131), (1135, 1117, 1116, 1132), (1136, 1118, 1117, 1135), (1137, 1119, 1118, 1136), (1138, 1139, 1137, 1136), (1139, 1120, 1119, 1137), (1142, 1123, 1122, 1141), (1143, 1125, 928, 947), (1144, 1126, 1125, 1143), (1126, 1144, 1141, 1122), (1144, 1145, 1142, 1141), (1145, 1127, 1123, 1142), (1146, 1128, 1127, 1145), (951, 1147, 1143, 947), (1147, 1148, 1144, 1143), (1148, 1149, 1145, 1144), (1149, 1150, 1146, 1145), (1150, 1130, 1128, 1146), (1151, 1152, 1150, 1149), (1152, 1133, 1130, 1150), (1153, 1134, 1133, 1152), (1154, 1135, 1134, 1153), (1155, 1136, 1135, 1154), (1156, 1157, 1153, 1152), (1157, 1158, 1154, 1153), (1158, 1159, 1155, 1154), (1159, 1138, 1136, 1155), (1160, 1139, 1138, 1159), (1161, 1162, 1158, 1157), (1162, 1163, 1159, 1158), (1163, 1164, 1160, 1159), (1164, 1140, 1139, 1160), (1165, 1166, 1162, 1161), (1166, 1167, 1163, 1162), (1167, 1168, 1164, 1163), (1169, 1170, 1168, 1167), (1172, 1065, 1064, 1171), (1172, 408, 398, 1065), (1174, 409, 408, 1172), (1175, 1174, 1172, 1173), (1175, 410, 409, 1174), (1176, 412, 410, 1175), (1177, 1171, 1064, 1075), (1178, 1172, 1171, 1177), (1179, 1173, 1172, 1178), (1180, 1175, 1173, 1179), (1181, 1176, 1175, 1180), (1183, 1177, 1075, 1085), (1184, 1178, 1177, 1183), (1185, 1179, 1178, 1184), (1186, 1180, 1179, 1185), (1187, 1181, 1180, 1186), (1188, 1182, 1181, 1187), (1189, 1183, 1085, 1098), (1190, 1184, 1183, 1189), (1191, 1185, 1184, 1190), (1192, 1193, 1191, 1190), (1193, 1186, 1185, 1191), (1194, 1187, 1186, 1193), (1195, 1188, 1187, 1194), (1196, 1189, 1098, 1108), (1197, 1190, 1189, 1196), (1198, 1192, 1190, 1197), (1199, 1193, 1192, 1198), (1200, 1194, 1193, 1199), (1201, 1195, 1194, 1200), (1202, 1196, 1108, 1120), (1203, 1197, 1196, 1202), (1204, 1198, 1197, 1203), (1205, 1199, 1198, 1204), (1206, 1207, 1205, 1204), (1207, 1200, 1199, 1205), (1208, 1202, 1120, 1139), (1140, 1209, 1208, 1139), (1209, 1203, 1202, 1208), (1210, 1204, 1203, 1209), (1211, 1206, 1204, 1210), (1212, 1207, 1206, 1211), (1213, 1209, 1140, 1164), (1168, 1214, 1213, 1164), (1214, 1210, 1209, 1213), (1170, 1215, 1214, 1168), (1215, 1211, 1210, 1214), (1216, 1147, 951, 978), (1217, 1148, 1147, 1216), (1218, 1149, 1148, 1217), (983, 1219, 1216, 978), (1219, 1220, 1217, 1216), (1220, 1221, 1218, 1217), (1221, 1151, 1149, 1218), (1222, 1152, 1151, 1221), (1223, 1224, 1220, 1219), (1224, 1225, 1221, 1220), (1225, 1226, 1222, 1221), (1226, 1156, 1152, 1222), (1227, 1157, 1156, 1226), (1228, 1229, 1224, 1223), (1229, 1230, 1225, 1224), (1230, 1231, 1226, 1225), (1231, 1232, 1227, 1226), (1232, 1161, 1157, 1227), (1233, 1234, 1229, 1228), (1234, 1235, 1230, 1229), (1235, 1236, 1231, 1230), (1236, 1237, 1232, 1231), (1237, 1165, 1161, 1232), (1238, 1166, 1165, 1237), (1239, 1167, 1166, 1238), (1240, 1241, 1237, 1236), (1241, 1242, 1238, 1237), (1242, 1243, 1239, 1238), (1243, 1169, 1167, 1239), (1244, 1219, 983, 1009), (1014, 1245, 1244, 1009), (1245, 1223, 1219, 1244), (1019, 1246, 1245, 1014), (1246, 1228, 1223, 1245), (1024, 1247, 1246, 1019), (1247, 1233, 1228, 1246), (1248, 1234, 1233, 1247), (1249, 1235, 1234, 1248), (1250, 1236, 1235, 1249), (1028, 1251, 1247, 1024), (1251, 1252, 1248, 1247), (1252, 1253, 1249, 1248), (1253, 1254, 1250, 1249), (1254, 1240, 1236, 1250), (429, 1255, 837, 120), (430, 1256, 1255, 429), (431, 1257, 1256, 430), (432, 1258, 1257, 431), (1255, 1260, 848, 837), (1262, 1261, 1259, 1260), (1256, 1262, 1260, 1255), (1257, 1263, 1262, 1256), (1258, 1264, 1263, 1257), (1266, 1265, 857, 858), (1266, 1260, 1259, 1265), (1260, 1266, 858, 848), (1261, 1267, 1265, 1259), (1262, 1268, 1267, 1261), (1270, 1269, 1267, 1268), (1263, 1270, 1268, 1262), (1264, 1271, 1270, 1263), (1265, 1272, 869, 857), (1272, 1273, 870, 869), (1267, 1274, 1272, 1265), (1274, 1275, 1273, 1272), (1269, 1276, 1274, 1267), (1276, 1277, 1275, 1274), (1270, 1277, 1276, 1269), (1271, 1278, 1277, 1270), (1273, 1279, 881, 870), (1275, 1280, 1279, 1273), (1277, 1281, 1280, 1275), (1278, 1282, 1281, 1277), (1279, 1283, 893, 881), (1280, 1284, 1283, 1279), (1281, 1285, 1284, 1280), (558, 1286, 1258, 432), (559, 1287, 1286, 558), (560, 1288, 1287, 559), (561, 1289, 1288, 560), (562, 1290, 1289, 561), (563, 1291, 1290, 562), (564, 1292, 1291, 563), (565, 1293, 1292, 564), (566, 1294, 1293, 565), (567, 1295, 1294, 566), (568, 1296, 1295, 567), (1286, 1297, 1264, 1258), (1287, 1298, 1297, 1286), (1288, 1299, 1298, 1287), (1289, 1300, 1299, 1288), (1290, 1301, 1300, 1289), (1291, 1305, 1301, 1290), (1305, 1306, 1302, 1301), (1292, 1306, 1305, 1291), (1306, 1307, 1303, 1302), (1293, 1307, 1306, 1292), (1307, 1308, 1304, 1303), (1294, 1308, 1307, 1293), (1295, 1309, 1308, 1294), (1296, 1310, 1309, 1295), (1297, 1311, 1271, 1264), (1298, 1312, 1311, 1297), (1299, 1313, 1312, 1298), (1300, 1315, 1313, 1299), (1315, 1316, 1314, 1313), (1301, 1316, 1315, 1300), (1302, 1317, 1316, 1301), (1303, 1318, 1317, 1302), (1304, 1319, 1318, 1303), (1308, 1322, 1319, 1304), (1322, 1323, 1320, 1319), (1309, 1323, 1322, 1308), (1310, 1324, 1323, 1309), (1311, 1325, 1278, 1271), (1312, 1327, 1325, 1311), (1327, 1328, 1326, 1325), (1313, 1328, 1327, 1312), (1314, 1329, 1328, 1313), (1316, 1333, 1329, 1314), (1333, 1334, 1330, 1329), (1317, 1334, 1333, 1316), (1334, 1335, 1331, 1330), (1318, 1335, 1334, 1317), (1335, 1336, 1332, 1331), (1319, 1336, 1335, 1318), (1320, 1337, 1336, 1319), (1323, 1339, 1337, 1320), (1339, 1340, 1338, 1337), (1324, 1340, 1339, 1323), (1340, 1324, 1321, 1338), (1282, 1342, 1341, 1281), (1325, 1342, 1282, 1278), (1326, 1343, 1342, 1325), (1328, 1344, 1343, 1326), (1329, 1345, 1344, 1328), (1330, 1346, 1345, 1329), (1331, 1347, 1346, 1330), (1332, 1348, 1347, 1331), (1336, 1350, 1348, 1332), (1350, 1351, 1349, 1348), (1337, 1351, 1350, 1336), (1338, 1352, 1351, 1337), (1283, 1353, 916, 893), (1284, 1354, 1353, 1283), (1285, 1355, 1354, 1284), (1341, 1355, 1285, 1281), (1342, 1357, 1355, 1341), (1357, 1358, 1356, 1355), (1343, 1358, 1357, 1342), (1344, 1362, 1358, 1343), (1362, 1363, 1359, 1358), (1345, 1363, 1362, 1344), (1363, 1364, 1360, 1359), (1346, 1364, 1363, 1345), (1364, 1365, 1361, 1360), (1347, 1365, 1364, 1346), (1348, 1366, 1365, 1347), (1349, 1367, 1366, 1348), (1351, 1369, 1367, 1349), (1369, 1370, 1368, 1367), (1352, 1370, 1369, 1351), (1353, 1371, 935, 916), (1354, 1373, 1371, 1353), (1373, 1374, 1372, 1371), (1355, 1375, 1373, 1354), (1375, 1376, 1374, 1373), (1356, 1376, 1375, 1355), (1358, 1379, 1376, 1356), (1379, 1380, 1377, 1376), (1359, 1380, 1379, 1358), (1360, 1381, 1380, 1359), (1361, 1382, 1381, 1360), (1365, 1386, 1382, 1361), (1386, 1387, 1383, 1382), (1366, 1387, 1386, 1365), (1367, 1388, 1387, 1366), (1388, 1389, 1385, 1384), (1368, 1389, 1388, 1367), (1371, 1390, 964, 935), (1390, 1391, 965, 964), (1372, 1391, 1390, 1371), (1374, 1393, 1391, 1372), (1393, 1394, 1392, 1391), (1376, 1395, 1393, 1374), (1395, 1396, 1394, 1393), (1377, 1396, 1395, 1376), (1380, 1402, 1396, 1377), (1402, 1403, 1397, 1396), (1381, 1403, 1402, 1380), (1403, 1404, 1398, 1397), (1382, 1404, 1403, 1381), (1404, 1405, 1399, 1398), (1383, 1405, 1404, 1382), (1406, 1407, 1401, 1400), (1385, 1407, 1406, 1384), (1407, 1385, 1378, 1401), (1387, 1408, 1405, 1383), (1408, 1409, 1406, 1405), (1388, 1409, 1408, 1387), (1409, 1388, 1384, 1406), (1391, 1410, 995, 965), (1410, 1411, 996, 995), (1392, 1411, 1410, 1391), (1411, 1412, 997, 996), (1413, 1414, 999, 998), (1414, 1415, 1000, 999), (1415, 1416, 1001, 1000), (1394, 1417, 1411, 1392), (1417, 1418, 1412, 1411), (1420, 1421, 1415, 1414), (1396, 1423, 1417, 1394), (1423, 1424, 1418, 1417), (1397, 1424, 1423, 1396), (1424, 1425, 1419, 1418), (1398, 1425, 1424, 1397), (1425, 1426, 1420, 1419), (1399, 1426, 1425, 1398), (1426, 1427, 1421, 1420), (1427, 1428, 1422, 1421), (1401, 1428, 1427, 1400), (1405, 1429, 1426, 1399), (1429, 1430, 1427, 1426), (1406, 1430, 1429, 1405), (1430, 1406, 1400, 1427), (1412, 1431, 1025, 997), (1431, 1432, 1026, 1025), (1432, 1413, 998, 1026), (1433, 1414, 1413, 1432), (1435, 1416, 1415, 1434), (1416, 1435, 1028, 1001), (1418, 1436, 1431, 1412), (1436, 1437, 1432, 1431), (1419, 1437, 1436, 1418), (1437, 1438, 1433, 1432), (1420, 1438, 1437, 1419), (1438, 1420, 1414, 1433), (1421, 1439, 1434, 1415), (1439, 1440, 1435, 1434), (1422, 1440, 1439, 1421), (686, 1441, 1296, 568), (687, 1442, 1441, 686), (688, 1443, 1442, 687), (689, 1444, 1443, 688), (690, 1445, 1444, 689), (691, 1446, 1445, 690), (692, 1447, 1446, 691), (693, 1448, 1447, 692), (1441, 1454, 1310, 1296), (1442, 1455, 1454, 1441), (1455, 1456, 1450, 1449), (1443, 1456, 1455, 1442), (1456, 1457, 1451, 1450), (1444, 1457, 1456, 1443), (1457, 1458, 1452, 1451), (1445, 1458, 1457, 1444), (1446, 1459, 1458, 1445), (1447, 1460, 1459, 1446), (1448, 1461, 1460, 1447), (1450, 1464, 1463, 1449), (1451, 1465, 1464, 1450), (1452, 1466, 1465, 1451), (1324, 1469, 1462, 1321), (1454, 1469, 1324, 1310), (1469, 1470, 1463, 1462), (1455, 1470, 1469, 1454), (1470, 1455, 1449, 1463), (1458, 1471, 1466, 1452), (1471, 1472, 1467, 1466), (1459, 1472, 1471, 1458), (1460, 1473, 1472, 1459), (1461, 1474, 1473, 1460), (1474, 1461, 1453, 1468), (1462, 1478, 1338, 1321), (1463, 1479, 1478, 1462), (1479, 1480, 1476, 1475), (1464, 1480, 1479, 1463), (1480, 1481, 1477, 1476), (1465, 1481, 1480, 1464), (1466, 1482, 1481, 1465), (1467, 1483, 1482, 1466), (1472, 1486, 1483, 1467), (1486, 1487, 1484, 1483), (1473, 1487, 1486, 1472), (1474, 1488, 1487, 1473), (1488, 1474, 1468, 1485), (1476, 1491, 1490, 1475), (1477, 1492, 1491, 1476), (1478, 1494, 1352, 1338), (1494, 1495, 1490, 1489), (1479, 1495, 1494, 1478), (1495, 1479, 1475, 1490), (1481, 1496, 1492, 1477), (1496, 1497, 1493, 1492), (1482, 1497, 1496, 1481), (1483, 1498, 1497, 1482), (1484, 1499, 1498, 1483), (1487, 1501, 1499, 1484), (1501, 1502, 1500, 1499), (1488, 1502, 1501, 1487), (1502, 1488, 1485, 1500), (1507, 1508, 1504, 1503), (1490, 1508, 1507, 1489), (1508, 1509, 1505, 1504), (1491, 1509, 1508, 1490), (1492, 1510, 1509, 1491), (1493, 1511, 1510, 1492), (1370, 1515, 1507, 1368), (1494, 1515, 1370, 1352), (1515, 1494, 1489, 1507), (1497, 1516, 1511, 1493), (1516, 1517, 1512, 1511), (1498, 1517, 1516, 1497), (1517, 1518, 1513, 1512), (1499, 1518, 1517, 1498), (1518, 1519, 1514, 1513), (1500, 1519, 1518, 1499), (1385, 1526, 1521, 1378), (1526, 1527, 1522, 1521), (1504, 1527, 1526, 1503), (1527, 1528, 1523, 1522), (1505, 1528, 1527, 1504), (1532, 1533, 1525, 1524), (1389, 1534, 1526, 1385), (1507, 1534, 1389, 1368), (1534, 1507, 1503, 1526), (1509, 1535, 1528, 1505), (1535, 1536, 1529, 1528), (1510, 1536, 1535, 1509), (1536, 1537, 1530, 1529), (1511, 1537, 1536, 1510), (1537, 1538, 1531, 1530), (1512, 1538, 1537, 1511), (1538, 1539, 1532, 1531), (1513, 1539, 1538, 1512), (1539, 1540, 1533, 1532), (1514, 1540, 1539, 1513), (1540, 1514, 1506, 1533), (1541, 1542, 1170, 1169), (1547, 1548, 1542, 1541), (1521, 1549, 1401, 1378), (1549, 1550, 1544, 1543), (1522, 1550, 1549, 1521), (1550, 1551, 1545, 1544), (1523, 1551, 1550, 1522), (1554, 1555, 1547, 1546), (1555, 1556, 1548, 1547), (1525, 1556, 1555, 1524), (1556, 1525, 1520, 1548), (1528, 1557, 1551, 1523), (1557, 1558, 1552, 1551), (1529, 1558, 1557, 1528), (1530, 1559, 1558, 1529), (1559, 1560, 1554, 1553), (1531, 1560, 1559, 1530), (1560, 1561, 1555, 1554), (1532, 1561, 1560, 1531), (1561, 1532, 1524, 1555), (1562, 737, 412, 1176), (1563, 738, 737, 1562), (1564, 739, 738, 1563), (1565, 740, 739, 1564), (1566, 741, 740, 1565), (1567, 742, 741, 1566), (744, 1569, 1568, 743), (1569, 744, 742, 1567), (746, 1571, 1570, 745), (747, 1572, 1571, 746), (1572, 747, 743, 1568), (748, 1573, 1448, 693), (1573, 748, 745, 1570), (1574, 1562, 1176, 1181), (1575, 1574, 1181, 1182), (1575, 1563, 1562, 1574), (1576, 1564, 1563, 1575), (1577, 1565, 1564, 1576), (1578, 1566, 1565, 1577), (1579, 1567, 1566, 1578), (1569, 1581, 1580, 1568), (1581, 1569, 1567, 1579), (1571, 1583, 1582, 1570), (1572, 1584, 1583, 1571), (1584, 1572, 1568, 1580), (1461, 1585, 1582, 1453), (1573, 1585, 1461, 1448), (1585, 1573, 1570, 1582), (1586, 1575, 1182, 1188), (1588, 1576, 1575, 1586), (1589, 1588, 1586, 1587), (1589, 1577, 1576, 1588), (1590, 1578, 1577, 1589), (1591, 1579, 1578, 1590), (1581, 1594, 1593, 1580), (1594, 1581, 1579, 1591), (1582, 1595, 1468, 1453), (1583, 1596, 1595, 1582), (1596, 1597, 1593, 1592), (1584, 1597, 1596, 1583), (1597, 1584, 1580, 1593), (1598, 1586, 1188, 1195), (1599, 1587, 1586, 1598), (1600, 1601, 1599, 1598), (1601, 1589, 1587, 1599), (1602, 1590, 1589, 1601), (1604, 1591, 1590, 1602), (1593, 1606, 1605, 1592), (1606, 1607, 1604, 1603), (1594, 1607, 1606, 1593), (1607, 1594, 1591, 1604), (1595, 1608, 1485, 1468), (1596, 1609, 1608, 1595), (1609, 1596, 1592, 1605), (1610, 1611, 1201, 1200), (1611, 1598, 1195, 1201), (1612, 1600, 1598, 1611), (1613, 1601, 1600, 1612), (1614, 1615, 1613, 1612), (1615, 1602, 1601, 1613), (1616, 1617, 1615, 1614), (1604, 1617, 1616, 1603), (1617, 1604, 1602, 1615), (1606, 1620, 1619, 1605), (1620, 1606, 1603, 1616), (1608, 1621, 1500, 1485), (1621, 1622, 1619, 1618), (1609, 1622, 1621, 1608), (1622, 1609, 1605, 1619), (1623, 1610, 1200, 1207), (1624, 1611, 1610, 1623), (1625, 1626, 1624, 1623), (1626, 1612, 1611, 1624), (1627, 1628, 1626, 1625), (1628, 1614, 1612, 1626), (1630, 1631, 1628, 1627), (1631, 1616, 1614, 1628), (1514, 1632, 1629, 1506), (1632, 1633, 1630, 1629), (1619, 1633, 1632, 1618), (1633, 1634, 1631, 1630), (1620, 1634, 1633, 1619), (1634, 1620, 1616, 1631), (1519, 1635, 1632, 1514), (1621, 1635, 1519, 1500), (1635, 1621, 1618, 1632), (1636, 1637, 1212, 1211), (1637, 1623, 1207, 1212), (1638, 1639, 1637, 1636), (1639, 1625, 1623, 1637), (1525, 1640, 1638, 1520), (1640, 1641, 1639, 1638), (1641, 1627, 1625, 1639), (1533, 1642, 1640, 1525), (1629, 1642, 1533, 1506), (1642, 1643, 1641, 1640), (1630, 1643, 1642, 1629), (1643, 1630, 1627, 1641), (1542, 1644, 1215, 1170), (1644, 1636, 1211, 1215), (1548, 1645, 1644, 1542), (1638, 1645, 1548, 1520), (1645, 1638, 1636, 1644), (1648, 1649, 1241, 1240), (1649, 1650, 1242, 1241), (1650, 1651, 1243, 1242), (1651, 1541, 1169, 1243), (1544, 1653, 1652, 1543), (1653, 1654, 1647, 1646), (1545, 1654, 1653, 1544), (1655, 1656, 1649, 1648), (1656, 1657, 1650, 1649), (1657, 1658, 1651, 1650), (1547, 1658, 1657, 1546), (1658, 1547, 1541, 1651), (1428, 1659, 1652, 1422), (1549, 1659, 1428, 1401), (1659, 1549, 1543, 1652), (1551, 1660, 1654, 1545), (1660, 1661, 1655, 1654), (1552, 1661, 1660, 1551), (1661, 1662, 1656, 1655), (1662, 1663, 1657, 1656), (1554, 1663, 1662, 1553), (1663, 1554, 1546, 1657), (1558, 1664, 1661, 1552), (1664, 1665, 1662, 1661), (1559, 1665, 1664, 1558), (1665, 1559, 1553, 1662), (1435, 1666, 1251, 1028), (1666, 1667, 1252, 1251), (1667, 1668, 1253, 1252), (1647, 1668, 1667, 1646), (1668, 1669, 1254, 1253), (1669, 1648, 1240, 1254), (1440, 1670, 1666, 1435), (1652, 1670, 1440, 1422), (1670, 1671, 1667, 1666), (1653, 1671, 1670, 1652), (1671, 1653, 1646, 1667), (1654, 1672, 1668, 1647), (1672, 1673, 1669, 1668), (1655, 1673, 1672, 1654), (1673, 1655, 1648, 1669)])
me_rock.materials.append(mat_material_001)
me_rock.update()

# ---- objects
ob_asteroid_1 = bpy.data.objects.new('Asteroid_1', me_rock)

# ---- transforms, parenting, visibility, modifiers, constraints
ob_asteroid_1.location = (0.0, 0.0, 0.0)

# ---- collection membership
col_collection.objects.link(ob_asteroid_1)

# ---- scene / render settings (as saved in the file)
scene.frame_start = 1; scene.frame_end = 250; scene.frame_set(1)
scene.render.engine = 'BLENDER_EEVEE_NEXT'
scene.cycles.sampling_pattern = 'TABULATED_SOBOL'
scene.view_settings.view_transform = 'Filmic'
bpy.context.view_layer.update()

# ---- added for rendering (the .blend has no active camera and no usable light): camera, sun
cam_auto = bpy.data.cameras.new('AutoCamera')
cam_auto.lens = 50.0
cam_auto.sensor_width = 36.0
cam_auto.clip_end = 1000.0
ob_auto_camera = bpy.data.objects.new('AutoCamera', cam_auto)
scene.collection.objects.link(ob_auto_camera)
ob_auto_camera.location = (4.62697, -5.68414, 3.7526)
ob_auto_camera.rotation_euler = (1.09748, -7.21219e-08, 0.694738)
scene.camera = ob_auto_camera
light_auto_sun = bpy.data.lights.new('AutoSun', 'SUN')
light_auto_sun.energy = 3.0
light_auto_sun.angle = 0.0523599
ob_auto_sun = bpy.data.objects.new('AutoSun', light_auto_sun)
scene.collection.objects.link(ob_auto_sun)
ob_auto_sun.rotation_euler = (0.872665, 0.174533, 0.523599)
bpy.context.view_layer.update()
